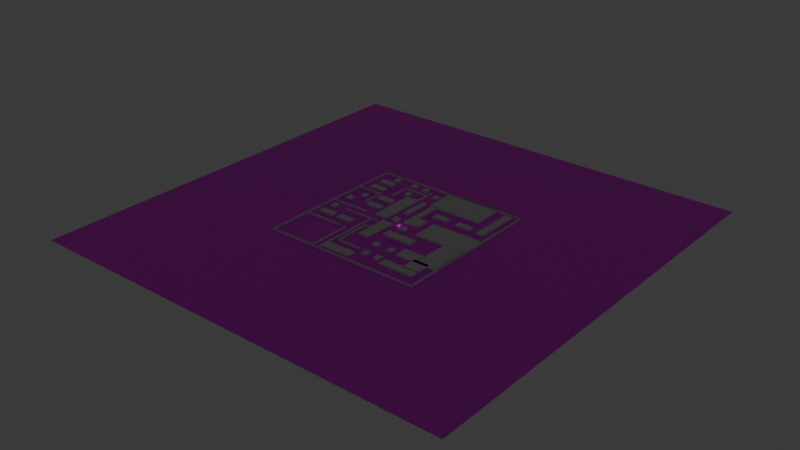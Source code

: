 # Source: TestLevelEditor.blend  (saved by Blender 4.1.24; exported with 4.5.12 LTS)
import bpy
from mathutils import Matrix  # noqa: F401  (used for matrix-valued properties, if any)

bpy.ops.wm.read_factory_settings(use_empty=True)
scene = bpy.context.scene
scene.name = 'Scene'

# ---- collections
col_collection = bpy.data.collections.new('Collection'); scene.collection.children.link(col_collection)
col_gameobject = bpy.data.collections.new('GameObject'); col_collection.children.link(col_gameobject)
col_player = bpy.data.collections.new('Player'); col_gameobject.children.link(col_player)

# ---- images (referenced by path relative to the original .blend; pixels are not part of the script)
import os
ASSET_DIR = os.environ.get("B2B_ASSET_DIR", "")  # directory of the original .blend (textures are referenced by path, not embedded)
HERE = os.path.dirname(os.path.abspath(__file__))  # packed textures are extracted next to this script under _unpacked/

def load_image(name, relpath, width, height, colorspace="sRGB"):
    """Load a texture the original file referenced (path relative to the .blend, or extracted next to this script)."""
    p = next((c for c in (os.path.join(HERE, relpath), os.path.join(ASSET_DIR, relpath)) if relpath and os.path.exists(c)), "")
    if p:
        img = bpy.data.images.load(p, check_existing=True)
        img.name = name
    else:  # same state as the original file: an image datablock whose file is absent (Cycles renders it pink)
        img = bpy.data.images.new(name, width, height)
        img.source = "FILE"
        img.filepath = "//" + (relpath or name)
    img.colorspace_settings.name = colorspace
    return img
img_tex_png_003 = load_image('tex.png.003', 'tex.png', 1024, 1024, 'sRGB')

# ---- materials (node trees are filled in below, after node groups)
mat_001 = bpy.data.materials.new('マテリアル.001')
mat_001.use_transparent_shadow = False
mat_001.roughness = 0.5

# ---- material node trees
mat_001.use_nodes = True; mat_001.node_tree.nodes.clear()
_N = mat_001.node_tree.nodes; _L = mat_001.node_tree.links
n0 = _N.new('ShaderNodeBsdfPrincipled'); n0.name = 'プリンシプルBSDF'; n0.location = (0, 300)
n0.inputs[27].default_value = (0.0, 0.0, 0.0, 1.0)
n1 = _N.new('ShaderNodeOutputMaterial'); n1.name = 'マテリアル出力'; n1.location = (280, 300)
n2 = _N.new('ShaderNodeTexImage'); n2.name = '画像テクスチャ'; n2.location = (-480, 300)
n2.image = img_tex_png_003
_L.new(n2.outputs[0], n0.inputs[0])
_L.new(n0.outputs[0], n1.inputs[0])
n1.is_active_output = True

# ---- world
world_world = bpy.data.worlds.new('World'); scene.world = world_world
world_world.use_nodes = True; world_world.node_tree.nodes.clear()
_N = world_world.node_tree.nodes; _L = world_world.node_tree.links
n0 = _N.new('ShaderNodeOutputWorld'); n0.name = 'World Output'; n0.location = (300, 300)
n1 = _N.new('ShaderNodeBackground'); n1.name = 'Background'; n1.location = (10, 300)
n1.inputs[0].default_value = (0.05088, 0.05088, 0.05088, 1.0)
_L.new(n1.outputs[0], n0.inputs[0])
n0.is_active_output = True
world_world.color = (0.05088, 0.05088, 0.05088)
world_world.use_sun_shadow = False
world_world.sun_shadow_jitter_overblur = 0.0

# ---- cameras
cam_camera_001 = bpy.data.cameras.new('Camera.001')
cam_camera_001.clip_end = 100.0
cam_camera_001.ortho_scale = 7.314

# ---- lights
light_light_001 = bpy.data.lights.new('Light.001', 'POINT')
light_light_001.transmission_factor = 0.0
light_light_001.energy = 1000.0
light_light_001.shadow_soft_size = 0.1
light_light_001.shadow_maximum_resolution = 0.006
light_light_001.use_absolute_resolution = True

# ---- meshes
me_043 = bpy.data.meshes.new('立方体.043')
me_043.from_pydata([(-1.0, -1.0, -1.0), (-1.0, -1.0, 1.0), (-1.0, 1.0, -1.0), (-1.0, 1.0, 1.0), (1.0, -1.0, -1.0), (1.0, -1.0, 1.0), (1.0, 1.0, -1.0), (1.0, 1.0, 1.0)], [], [(0, 1, 3, 2), (2, 3, 7, 6), (6, 7, 5, 4), (4, 5, 1, 0), (2, 6, 4, 0), (7, 3, 1, 5)])
_uv = me_043.uv_layers.new(name='UVマップ')
_uv.uv.foreach_set('vector', [0.375, 0.0, 0.625, 0.0, 0.625, 0.25, 0.375, 0.25, 0.375, 0.25, 0.625, 0.25, 0.625, 0.5, 0.375, 0.5, 0.375, 0.5, 0.625, 0.5, 0.625, 0.75, 0.375, 0.75, 0.375, 0.75, 0.625, 0.75, 0.625, 1.0, 0.375, 1.0, 0.125, 0.5, 0.375, 0.5, 0.375, 0.75, 0.125, 0.75, 0.625, 0.5, 0.875, 0.5, 0.875, 0.75, 0.625, 0.75])
me_043.update()
me_048 = bpy.data.meshes.new('立方体.048')
me_048.from_pydata([(1.0, 1.0, -1.0), (1.0, 1.0, 1.0), (1.0, -1.0, -1.0), (1.0, -1.0, 1.0), (-1.0, 1.0, -1.0), (-1.0, 1.0, 1.0), (-1.0, -1.0, -1.0), (-1.0, -1.0, 1.0)], [], [(0, 1, 3, 2), (2, 3, 7, 6), (6, 7, 5, 4), (4, 5, 1, 0), (2, 6, 4, 0), (7, 3, 1, 5)])
_uv = me_048.uv_layers.new(name='UVマップ')
_uv.uv.foreach_set('vector', [0.375, 0.0, 0.625, 0.0, 0.625, 0.25, 0.375, 0.25, 0.375, 0.25, 0.625, 0.25, 0.625, 0.5, 0.375, 0.5, 0.375, 0.5, 0.625, 0.5, 0.625, 0.75, 0.375, 0.75, 0.375, 0.75, 0.625, 0.75, 0.625, 1.0, 0.375, 1.0, 0.125, 0.5, 0.375, 0.5, 0.375, 0.75, 0.125, 0.75, 0.625, 0.5, 0.875, 0.5, 0.875, 0.75, 0.625, 0.75])
me_048.update()
me_051 = bpy.data.meshes.new('立方体.051')
me_051.from_pydata([(-1.0, -1.0, -1.0), (-1.0, -1.0, 1.0), (-1.0, 1.0, -1.0), (-1.0, 1.0, 1.0), (1.0, -1.0, -1.0), (1.0, -1.0, 1.0), (1.0, 1.0, -1.0), (1.0, 1.0, 1.0)], [], [(0, 1, 3, 2), (2, 3, 7, 6), (6, 7, 5, 4), (4, 5, 1, 0), (2, 6, 4, 0), (7, 3, 1, 5)])
_uv = me_051.uv_layers.new(name='UVマップ')
_uv.uv.foreach_set('vector', [0.375, 0.0, 0.625, 0.0, 0.625, 0.25, 0.375, 0.25, 0.375, 0.25, 0.625, 0.25, 0.625, 0.5, 0.375, 0.5, 0.375, 0.5, 0.625, 0.5, 0.625, 0.75, 0.375, 0.75, 0.375, 0.75, 0.625, 0.75, 0.625, 1.0, 0.375, 1.0, 0.125, 0.5, 0.375, 0.5, 0.375, 0.75, 0.125, 0.75, 0.625, 0.5, 0.875, 0.5, 0.875, 0.75, 0.625, 0.75])
me_051.update()
me_053 = bpy.data.meshes.new('立方体.053')
me_053.from_pydata([(1.0, 1.0, -1.0), (1.0, 1.0, 1.0), (1.0, -1.0, -1.0), (1.0, -1.0, 1.0), (-1.0, 1.0, -1.0), (-1.0, 1.0, 1.0), (-1.0, -1.0, -1.0), (-1.0, -1.0, 1.0)], [], [(0, 1, 3, 2), (2, 3, 7, 6), (6, 7, 5, 4), (4, 5, 1, 0), (2, 6, 4, 0), (7, 3, 1, 5)])
_uv = me_053.uv_layers.new(name='UVマップ')
_uv.uv.foreach_set('vector', [0.375, 0.0, 0.625, 0.0, 0.625, 0.25, 0.375, 0.25, 0.375, 0.25, 0.625, 0.25, 0.625, 0.5, 0.375, 0.5, 0.375, 0.5, 0.625, 0.5, 0.625, 0.75, 0.375, 0.75, 0.375, 0.75, 0.625, 0.75, 0.625, 1.0, 0.375, 1.0, 0.125, 0.5, 0.375, 0.5, 0.375, 0.75, 0.125, 0.75, 0.625, 0.5, 0.875, 0.5, 0.875, 0.75, 0.625, 0.75])
me_053.update()
me_054 = bpy.data.meshes.new('立方体.054')
me_054.from_pydata([(1.0, 1.0, -1.0), (1.0, 1.0, 1.0), (1.0, -1.0, -1.0), (1.0, -1.0, 1.0), (-1.0, 1.0, -1.0), (-1.0, 1.0, 1.0), (-1.0, -1.0, -1.0), (-1.0, -1.0, 1.0)], [], [(0, 1, 3, 2), (2, 3, 7, 6), (6, 7, 5, 4), (4, 5, 1, 0), (2, 6, 4, 0), (7, 3, 1, 5)])
_uv = me_054.uv_layers.new(name='UVマップ')
_uv.uv.foreach_set('vector', [0.375, 0.0, 0.625, 0.0, 0.625, 0.25, 0.375, 0.25, 0.375, 0.25, 0.625, 0.25, 0.625, 0.5, 0.375, 0.5, 0.375, 0.5, 0.625, 0.5, 0.625, 0.75, 0.375, 0.75, 0.375, 0.75, 0.625, 0.75, 0.625, 1.0, 0.375, 1.0, 0.125, 0.5, 0.375, 0.5, 0.375, 0.75, 0.125, 0.75, 0.625, 0.5, 0.875, 0.5, 0.875, 0.75, 0.625, 0.75])
me_054.update()
me_055 = bpy.data.meshes.new('立方体.055')
me_055.from_pydata([(-1.0, -1.0, -1.0), (-1.0, -1.0, 1.0), (-1.0, 1.0, -1.0), (-1.0, 1.0, 1.0), (1.0, -1.0, -1.0), (1.0, -1.0, 1.0), (1.0, 1.0, -1.0), (1.0, 1.0, 1.0)], [], [(0, 1, 3, 2), (2, 3, 7, 6), (6, 7, 5, 4), (4, 5, 1, 0), (2, 6, 4, 0), (7, 3, 1, 5)])
_uv = me_055.uv_layers.new(name='UVマップ')
_uv.uv.foreach_set('vector', [0.375, 0.0, 0.625, 0.0, 0.625, 0.25, 0.375, 0.25, 0.375, 0.25, 0.625, 0.25, 0.625, 0.5, 0.375, 0.5, 0.375, 0.5, 0.625, 0.5, 0.625, 0.75, 0.375, 0.75, 0.375, 0.75, 0.625, 0.75, 0.625, 1.0, 0.375, 1.0, 0.125, 0.5, 0.375, 0.5, 0.375, 0.75, 0.125, 0.75, 0.625, 0.5, 0.875, 0.5, 0.875, 0.75, 0.625, 0.75])
me_055.update()
me_056 = bpy.data.meshes.new('立方体.056')
me_056.from_pydata([(-1.0, -1.0, -1.0), (-1.0, -1.0, 1.0), (-1.0, 1.0, -1.0), (-1.0, 1.0, 1.0), (1.0, -1.0, -1.0), (1.0, -1.0, 1.0), (1.0, 1.0, -1.0), (1.0, 1.0, 1.0)], [], [(0, 1, 3, 2), (2, 3, 7, 6), (6, 7, 5, 4), (4, 5, 1, 0), (2, 6, 4, 0), (7, 3, 1, 5)])
_uv = me_056.uv_layers.new(name='UVマップ')
_uv.uv.foreach_set('vector', [0.375, 0.0, 0.625, 0.0, 0.625, 0.25, 0.375, 0.25, 0.375, 0.25, 0.625, 0.25, 0.625, 0.5, 0.375, 0.5, 0.375, 0.5, 0.625, 0.5, 0.625, 0.75, 0.375, 0.75, 0.375, 0.75, 0.625, 0.75, 0.625, 1.0, 0.375, 1.0, 0.125, 0.5, 0.375, 0.5, 0.375, 0.75, 0.125, 0.75, 0.625, 0.5, 0.875, 0.5, 0.875, 0.75, 0.625, 0.75])
me_056.update()
me_057 = bpy.data.meshes.new('立方体.057')
me_057.from_pydata([(-1.0, -1.0, -1.0), (-1.0, -1.0, 1.0), (-1.0, 1.0, -1.0), (-1.0, 1.0, 1.0), (1.0, -1.0, -1.0), (1.0, -1.0, 1.0), (1.0, 1.0, -1.0), (1.0, 1.0, 1.0)], [], [(0, 1, 3, 2), (2, 3, 7, 6), (6, 7, 5, 4), (4, 5, 1, 0), (2, 6, 4, 0), (7, 3, 1, 5)])
_uv = me_057.uv_layers.new(name='UVマップ')
_uv.uv.foreach_set('vector', [0.375, 0.0, 0.625, 0.0, 0.625, 0.25, 0.375, 0.25, 0.375, 0.25, 0.625, 0.25, 0.625, 0.5, 0.375, 0.5, 0.375, 0.5, 0.625, 0.5, 0.625, 0.75, 0.375, 0.75, 0.375, 0.75, 0.625, 0.75, 0.625, 1.0, 0.375, 1.0, 0.125, 0.5, 0.375, 0.5, 0.375, 0.75, 0.125, 0.75, 0.625, 0.5, 0.875, 0.5, 0.875, 0.75, 0.625, 0.75])
me_057.update()
me_058 = bpy.data.meshes.new('立方体.058')
me_058.from_pydata([(-1.0, -1.0, -1.0), (-1.0, -1.0, 1.0), (-1.0, 1.0, -1.0), (-1.0, 1.0, 1.0), (1.0, -1.0, -1.0), (1.0, -1.0, 1.0), (1.0, 1.0, -1.0), (1.0, 1.0, 1.0)], [], [(0, 1, 3, 2), (2, 3, 7, 6), (6, 7, 5, 4), (4, 5, 1, 0), (2, 6, 4, 0), (7, 3, 1, 5)])
_uv = me_058.uv_layers.new(name='UVマップ')
_uv.uv.foreach_set('vector', [0.375, 0.0, 0.625, 0.0, 0.625, 0.25, 0.375, 0.25, 0.375, 0.25, 0.625, 0.25, 0.625, 0.5, 0.375, 0.5, 0.375, 0.5, 0.625, 0.5, 0.625, 0.75, 0.375, 0.75, 0.375, 0.75, 0.625, 0.75, 0.625, 1.0, 0.375, 1.0, 0.125, 0.5, 0.375, 0.5, 0.375, 0.75, 0.125, 0.75, 0.625, 0.5, 0.875, 0.5, 0.875, 0.75, 0.625, 0.75])
me_058.update()
me_059 = bpy.data.meshes.new('立方体.059')
me_059.from_pydata([(-1.0, -1.0, -1.0), (-1.0, -1.0, 1.0), (-1.0, 1.0, -1.0), (-1.0, 1.0, 1.0), (1.0, -1.0, -1.0), (1.0, -1.0, 1.0), (1.0, 1.0, -1.0), (1.0, 1.0, 1.0)], [], [(0, 1, 3, 2), (2, 3, 7, 6), (6, 7, 5, 4), (4, 5, 1, 0), (2, 6, 4, 0), (7, 3, 1, 5)])
_uv = me_059.uv_layers.new(name='UVマップ')
_uv.uv.foreach_set('vector', [0.375, 0.0, 0.625, 0.0, 0.625, 0.25, 0.375, 0.25, 0.375, 0.25, 0.625, 0.25, 0.625, 0.5, 0.375, 0.5, 0.375, 0.5, 0.625, 0.5, 0.625, 0.75, 0.375, 0.75, 0.375, 0.75, 0.625, 0.75, 0.625, 1.0, 0.375, 1.0, 0.125, 0.5, 0.375, 0.5, 0.375, 0.75, 0.125, 0.75, 0.625, 0.5, 0.875, 0.5, 0.875, 0.75, 0.625, 0.75])
me_059.update()
me_060 = bpy.data.meshes.new('立方体.060')
me_060.from_pydata([(-1.0, -1.0, -1.0), (-1.0, -1.0, 1.0), (-1.0, 1.0, -1.0), (-1.0, 1.0, 1.0), (1.0, -1.0, -1.0), (1.0, -1.0, 1.0), (1.0, 1.0, -1.0), (1.0, 1.0, 1.0)], [], [(0, 1, 3, 2), (2, 3, 7, 6), (6, 7, 5, 4), (4, 5, 1, 0), (2, 6, 4, 0), (7, 3, 1, 5)])
_uv = me_060.uv_layers.new(name='UVマップ')
_uv.uv.foreach_set('vector', [0.375, 0.0, 0.625, 0.0, 0.625, 0.25, 0.375, 0.25, 0.375, 0.25, 0.625, 0.25, 0.625, 0.5, 0.375, 0.5, 0.375, 0.5, 0.625, 0.5, 0.625, 0.75, 0.375, 0.75, 0.375, 0.75, 0.625, 0.75, 0.625, 1.0, 0.375, 1.0, 0.125, 0.5, 0.375, 0.5, 0.375, 0.75, 0.125, 0.75, 0.625, 0.5, 0.875, 0.5, 0.875, 0.75, 0.625, 0.75])
me_060.update()
me_061 = bpy.data.meshes.new('立方体.061')
me_061.from_pydata([(-1.0, -1.0, -1.0), (-1.0, -1.0, 1.0), (-1.0, 1.0, -1.0), (-1.0, 1.0, 1.0), (1.0, -1.0, -1.0), (1.0, -1.0, 1.0), (1.0, 1.0, -1.0), (1.0, 1.0, 1.0)], [], [(0, 1, 3, 2), (2, 3, 7, 6), (6, 7, 5, 4), (4, 5, 1, 0), (2, 6, 4, 0), (7, 3, 1, 5)])
_uv = me_061.uv_layers.new(name='UVマップ')
_uv.uv.foreach_set('vector', [0.375, 0.0, 0.625, 0.0, 0.625, 0.25, 0.375, 0.25, 0.375, 0.25, 0.625, 0.25, 0.625, 0.5, 0.375, 0.5, 0.375, 0.5, 0.625, 0.5, 0.625, 0.75, 0.375, 0.75, 0.375, 0.75, 0.625, 0.75, 0.625, 1.0, 0.375, 1.0, 0.125, 0.5, 0.375, 0.5, 0.375, 0.75, 0.125, 0.75, 0.625, 0.5, 0.875, 0.5, 0.875, 0.75, 0.625, 0.75])
me_061.update()
me_062 = bpy.data.meshes.new('立方体.062')
me_062.from_pydata([(-1.0, -1.0, -1.0), (-1.0, -1.0, 1.0), (-1.0, 1.0, -1.0), (-1.0, 1.0, 1.0), (1.0, -1.0, -1.0), (1.0, -1.0, 1.0), (1.0, 1.0, -1.0), (1.0, 1.0, 1.0)], [], [(0, 1, 3, 2), (2, 3, 7, 6), (6, 7, 5, 4), (4, 5, 1, 0), (2, 6, 4, 0), (7, 3, 1, 5)])
_uv = me_062.uv_layers.new(name='UVマップ')
_uv.uv.foreach_set('vector', [0.375, 0.0, 0.625, 0.0, 0.625, 0.25, 0.375, 0.25, 0.375, 0.25, 0.625, 0.25, 0.625, 0.5, 0.375, 0.5, 0.375, 0.5, 0.625, 0.5, 0.625, 0.75, 0.375, 0.75, 0.375, 0.75, 0.625, 0.75, 0.625, 1.0, 0.375, 1.0, 0.125, 0.5, 0.375, 0.5, 0.375, 0.75, 0.125, 0.75, 0.625, 0.5, 0.875, 0.5, 0.875, 0.75, 0.625, 0.75])
me_062.update()
me_063 = bpy.data.meshes.new('立方体.063')
me_063.from_pydata([(-1.0, -1.0, -1.0), (-1.0, -1.0, 1.0), (-1.0, 1.0, -1.0), (-1.0, 1.0, 1.0), (1.0, -1.0, -1.0), (1.0, -1.0, 1.0), (1.0, 1.0, -1.0), (1.0, 1.0, 1.0)], [], [(0, 1, 3, 2), (2, 3, 7, 6), (6, 7, 5, 4), (4, 5, 1, 0), (2, 6, 4, 0), (7, 3, 1, 5)])
_uv = me_063.uv_layers.new(name='UVマップ')
_uv.uv.foreach_set('vector', [0.375, 0.0, 0.625, 0.0, 0.625, 0.25, 0.375, 0.25, 0.375, 0.25, 0.625, 0.25, 0.625, 0.5, 0.375, 0.5, 0.375, 0.5, 0.625, 0.5, 0.625, 0.75, 0.375, 0.75, 0.375, 0.75, 0.625, 0.75, 0.625, 1.0, 0.375, 1.0, 0.125, 0.5, 0.375, 0.5, 0.375, 0.75, 0.125, 0.75, 0.625, 0.5, 0.875, 0.5, 0.875, 0.75, 0.625, 0.75])
me_063.update()
me_001 = bpy.data.meshes.new('平面.001')
me_001.from_pydata([(64.0, 64.0, -4.832e-06), (-64.0, 64.0, -4.832e-06), (64.0, -64.0, 4.832e-06), (-64.0, -64.0, 4.832e-06), (64.0, -38.4, 2.899e-06), (64.0, -12.8, 9.664e-07), (64.0, 12.8, -9.664e-07), (64.0, 38.4, -2.899e-06), (38.4, 64.0, -4.832e-06), (12.8, 64.0, -4.832e-06), (-12.8, 64.0, -4.832e-06), (-38.4, 64.0, -4.832e-06), (-64.0, 38.4, -2.899e-06), (-64.0, 12.8, -9.664e-07), (-64.0, -12.8, 9.664e-07), (-64.0, -38.4, 2.899e-06), (-38.4, -64.0, 4.832e-06), (-12.8, -64.0, 4.832e-06), (12.8, -64.0, 4.832e-06), (38.4, -64.0, 4.832e-06), (38.4, 38.4, -2.899e-06), (38.4, 12.8, -9.664e-07), (38.4, -12.8, 9.664e-07), (38.4, -38.4, 2.899e-06), (12.8, 38.4, -2.899e-06), (12.8, 12.8, -9.664e-07), (12.8, -12.8, 9.664e-07), (12.8, -38.4, 2.899e-06), (-12.8, 38.4, -2.899e-06), (-12.8, 12.8, -9.664e-07), (-12.8, -12.8, 9.664e-07), (-12.8, -38.4, 2.899e-06), (-38.4, 38.4, -2.899e-06), (-38.4, 12.8, -9.664e-07), (-38.4, -12.8, 9.664e-07), (-38.4, -38.4, 2.899e-06)], [], [(15, 16, 35), (23, 2, 4), (27, 19, 23), (31, 18, 27), (35, 17, 31), (8, 7, 0), (20, 6, 7), (21, 5, 6), (22, 4, 5), (9, 20, 8), (24, 21, 20), (25, 22, 21), (26, 23, 22), (10, 24, 9), (28, 25, 24), (29, 26, 25), (30, 27, 26), (11, 28, 10), (32, 29, 28), (33, 30, 29), (34, 31, 30), (1, 32, 11), (12, 33, 32), (13, 34, 33), (14, 35, 34), (15, 3, 16), (23, 19, 2), (27, 18, 19), (31, 17, 18), (35, 16, 17), (8, 20, 7), (20, 21, 6), (21, 22, 5), (22, 23, 4), (9, 24, 20), (24, 25, 21), (25, 26, 22), (26, 27, 23), (10, 28, 24), (28, 29, 25), (29, 30, 26), (30, 31, 27), (11, 32, 28), (32, 33, 29), (33, 34, 30), (34, 35, 31), (1, 12, 32), (12, 13, 33), (13, 14, 34), (14, 15, 35)])
_uv = me_001.uv_layers.new(name='UVMap')
_uv.uv.foreach_set('vector', [1.0, 0.8, 0.8, 1.0, 0.8, 0.8, 0.2, 0.8, 0.0, 1.0, 0.0, 0.8, 0.4, 0.8, 0.2, 1.0, 0.2, 0.8, 0.6, 0.8, 0.4, 1.0, 0.4, 0.8, 0.8, 0.8, 0.6, 1.0, 0.6, 0.8, 0.2, 0.0, 0.0, 0.2, 0.0, 0.0, 0.2, 0.2, 0.0, 0.4, 0.0, 0.2, 0.2, 0.4, 0.0, 0.6, 0.0, 0.4, 0.2, 0.6, 0.0, 0.8, 0.0, 0.6, 0.4, 0.0, 0.2, 0.2, 0.2, 0.0, 0.4, 0.2, 0.2, 0.4, 0.2, 0.2, 0.4, 0.4, 0.2, 0.6, 0.2, 0.4, 0.4, 0.6, 0.2, 0.8, 0.2, 0.6, 0.6, 0.0, 0.4, 0.2, 0.4, 0.0, 0.6, 0.2, 0.4, 0.4, 0.4, 0.2, 0.6, 0.4, 0.4, 0.6, 0.4, 0.4, 0.6, 0.6, 0.4, 0.8, 0.4, 0.6, 0.8, 0.0, 0.6, 0.2, 0.6, 0.0, 0.8, 0.2, 0.6, 0.4, 0.6, 0.2, 0.8, 0.4, 0.6, 0.6, 0.6, 0.4, 0.8, 0.6, 0.6, 0.8, 0.6, 0.6, 1.0, 0.0, 0.8, 0.2, 0.8, 0.0, 1.0, 0.2, 0.8, 0.4, 0.8, 0.2, 1.0, 0.4, 0.8, 0.6, 0.8, 0.4, 1.0, 0.6, 0.8, 0.8, 0.8, 0.6, 1.0, 0.8, 1.0, 1.0, 0.8, 1.0, 0.2, 0.8, 0.2, 1.0, 0.0, 1.0, 0.4, 0.8, 0.4, 1.0, 0.2, 1.0, 0.6, 0.8, 0.6, 1.0, 0.4, 1.0, 0.8, 0.8, 0.8, 1.0, 0.6, 1.0, 0.2, 0.0, 0.2, 0.2, 0.0, 0.2, 0.2, 0.2, 0.2, 0.4, 0.0, 0.4, 0.2, 0.4, 0.2, 0.6, 0.0, 0.6, 0.2, 0.6, 0.2, 0.8, 0.0, 0.8, 0.4, 0.0, 0.4, 0.2, 0.2, 0.2, 0.4, 0.2, 0.4, 0.4, 0.2, 0.4, 0.4, 0.4, 0.4, 0.6, 0.2, 0.6, 0.4, 0.6, 0.4, 0.8, 0.2, 0.8, 0.6, 0.0, 0.6, 0.2, 0.4, 0.2, 0.6, 0.2, 0.6, 0.4, 0.4, 0.4, 0.6, 0.4, 0.6, 0.6, 0.4, 0.6, 0.6, 0.6, 0.6, 0.8, 0.4, 0.8, 0.8, 0.0, 0.8, 0.2, 0.6, 0.2, 0.8, 0.2, 0.8, 0.4, 0.6, 0.4, 0.8, 0.4, 0.8, 0.6, 0.6, 0.6, 0.8, 0.6, 0.8, 0.8, 0.6, 0.8, 1.0, 0.0, 1.0, 0.2, 0.8, 0.2, 1.0, 0.2, 1.0, 0.4, 0.8, 0.4, 1.0, 0.4, 1.0, 0.6, 0.8, 0.6, 1.0, 0.6, 1.0, 0.8, 0.8, 0.8])
me_001.materials.append(mat_001)
me_001.update()
me_001.normals_split_custom_set([tuple(v) for v in zip(*[iter([0.0, 7.55e-08, 1.0, 0.0, 7.55e-08, 1.0, 0.0, 7.55e-08, 1.0, 0.0, 7.55e-08, 1.0, 0.0, 7.55e-08, 1.0, 0.0, 7.55e-08, 1.0, 0.0, 7.55e-08, 1.0, 0.0, 7.55e-08, 1.0, 0.0, 7.55e-08, 1.0, 0.0, 7.55e-08, 1.0, 0.0, 7.55e-08, 1.0, 0.0, 7.55e-08, 1.0, 0.0, 7.55e-08, 1.0, 0.0, 7.55e-08, 1.0, 0.0, 7.55e-08, 1.0, 0.0, 7.55e-08, 1.0, 0.0, 7.55e-08, 1.0, 0.0, 7.55e-08, 1.0, 0.0, 7.55e-08, 1.0, 0.0, 7.55e-08, 1.0, 0.0, 7.55e-08, 1.0, 0.0, 7.55e-08, 1.0, 0.0, 7.55e-08, 1.0, 0.0, 7.55e-08, 1.0, 0.0, 7.55e-08, 1.0, 0.0, 7.55e-08, 1.0, 0.0, 7.55e-08, 1.0, 0.0, 7.55e-08, 1.0, 0.0, 7.55e-08, 1.0, 0.0, 7.55e-08, 1.0, 0.0, 7.55e-08, 1.0, 0.0, 7.55e-08, 1.0, 0.0, 7.55e-08, 1.0, 0.0, 7.55e-08, 1.0, 0.0, 7.55e-08, 1.0, 0.0, 7.55e-08, 1.0, 0.0, 7.55e-08, 1.0, 0.0, 7.55e-08, 1.0, 0.0, 7.55e-08, 1.0, 0.0, 7.55e-08, 1.0, 0.0, 7.55e-08, 1.0, 0.0, 7.55e-08, 1.0, 0.0, 7.55e-08, 1.0, 0.0, 7.55e-08, 1.0, 0.0, 7.55e-08, 1.0, 0.0, 7.55e-08, 1.0, 0.0, 7.55e-08, 1.0, 0.0, 7.55e-08, 1.0, 0.0, 7.55e-08, 1.0, 0.0, 7.55e-08, 1.0, 0.0, 7.55e-08, 1.0, 0.0, 7.55e-08, 1.0, 0.0, 7.55e-08, 1.0, 0.0, 7.55e-08, 1.0, 0.0, 7.55e-08, 1.0, 0.0, 7.55e-08, 1.0, 0.0, 7.55e-08, 1.0, 0.0, 7.55e-08, 1.0, 0.0, 7.55e-08, 1.0, 0.0, 7.55e-08, 1.0, 0.0, 7.55e-08, 1.0, 0.0, 7.55e-08, 1.0, 0.0, 7.55e-08, 1.0, 0.0, 7.55e-08, 1.0, 0.0, 7.55e-08, 1.0, 0.0, 7.55e-08, 1.0, 0.0, 7.55e-08, 1.0, 0.0, 7.55e-08, 1.0, 0.0, 7.55e-08, 1.0, 0.0, 7.55e-08, 1.0, 0.0, 7.55e-08, 1.0, 0.0, 7.55e-08, 1.0, 0.0, 7.55e-08, 1.0, 0.0, 7.55e-08, 1.0, 0.0, 7.55e-08, 1.0, 0.0, 7.55e-08, 1.0, 0.0, 7.55e-08, 1.0, 0.0, 7.55e-08, 1.0, 0.0, 7.55e-08, 1.0, 0.0, 7.55e-08, 1.0, 0.0, 7.55e-08, 1.0, 0.0, 7.55e-08, 1.0, 0.0, 7.55e-08, 1.0, 0.0, 7.55e-08, 1.0, 0.0, 7.55e-08, 1.0, 0.0, 7.55e-08, 1.0, 0.0, 7.55e-08, 1.0, 0.0, 7.55e-08, 1.0, 0.0, 7.55e-08, 1.0, 0.0, 7.55e-08, 1.0, 0.0, 7.55e-08, 1.0, 0.0, 7.55e-08, 1.0, 0.0, 7.55e-08, 1.0, 0.0, 7.55e-08, 1.0, 0.0, 7.55e-08, 1.0, 0.0, 7.55e-08, 1.0, 0.0, 7.55e-08, 1.0, 0.0, 7.55e-08, 1.0, 0.0, 7.55e-08, 1.0, 0.0, 7.55e-08, 1.0, 0.0, 7.55e-08, 1.0, 0.0, 7.55e-08, 1.0, 0.0, 7.55e-08, 1.0, 0.0, 7.55e-08, 1.0, 0.0, 7.55e-08, 1.0, 0.0, 7.55e-08, 1.0, 0.0, 7.55e-08, 1.0, 0.0, 7.55e-08, 1.0, 0.0, 7.55e-08, 1.0, 0.0, 7.55e-08, 1.0, 0.0, 7.55e-08, 1.0, 0.0, 7.55e-08, 1.0, 0.0, 7.55e-08, 1.0, 0.0, 7.55e-08, 1.0, 0.0, 7.55e-08, 1.0, 0.0, 7.55e-08, 1.0, 0.0, 7.55e-08, 1.0, 0.0, 7.55e-08, 1.0, 0.0, 7.55e-08, 1.0, 0.0, 7.55e-08, 1.0, 0.0, 7.55e-08, 1.0, 0.0, 7.55e-08, 1.0, 0.0, 7.55e-08, 1.0, 0.0, 7.55e-08, 1.0, 0.0, 7.55e-08, 1.0, 0.0, 7.55e-08, 1.0, 0.0, 7.55e-08, 1.0, 0.0, 7.55e-08, 1.0, 0.0, 7.55e-08, 1.0, 0.0, 7.55e-08, 1.0, 0.0, 7.55e-08, 1.0, 0.0, 7.55e-08, 1.0, 0.0, 7.55e-08, 1.0, 0.0, 7.55e-08, 1.0, 0.0, 7.55e-08, 1.0, 0.0, 7.55e-08, 1.0, 0.0, 7.55e-08, 1.0, 0.0, 7.55e-08, 1.0, 0.0, 7.55e-08, 1.0, 0.0, 7.55e-08, 1.0, 0.0, 7.55e-08, 1.0, 0.0, 7.55e-08, 1.0, 0.0, 7.55e-08, 1.0, 0.0, 7.55e-08, 1.0, 0.0, 7.55e-08, 1.0, 0.0, 7.55e-08, 1.0, 0.0, 7.55e-08, 1.0, 0.0, 7.55e-08, 1.0, 0.0, 7.55e-08, 1.0, 0.0, 7.55e-08, 1.0])] * 3)])
me_003 = bpy.data.meshes.new('立方体.003')
me_003.from_pydata([(-1.0, -1.0, -1.0), (-1.0, -1.0, 1.0), (-1.0, 1.0, -1.0), (-1.0, 1.0, 1.0), (1.0, -1.0, -1.0), (1.0, -1.0, 1.0), (1.0, 1.0, -1.0), (1.0, 1.0, 1.0)], [], [(0, 1, 3, 2), (2, 3, 7, 6), (6, 7, 5, 4), (4, 5, 1, 0), (2, 6, 4, 0), (7, 3, 1, 5)])
_uv = me_003.uv_layers.new(name='UVマップ')
_uv.uv.foreach_set('vector', [0.375, 0.0, 0.625, 0.0, 0.625, 0.25, 0.375, 0.25, 0.375, 0.25, 0.625, 0.25, 0.625, 0.5, 0.375, 0.5, 0.375, 0.5, 0.625, 0.5, 0.625, 0.75, 0.375, 0.75, 0.375, 0.75, 0.625, 0.75, 0.625, 1.0, 0.375, 1.0, 0.125, 0.5, 0.375, 0.5, 0.375, 0.75, 0.125, 0.75, 0.625, 0.5, 0.875, 0.5, 0.875, 0.75, 0.625, 0.75])
me_003.update()
me_002 = bpy.data.meshes.new('立方体.002')
me_002.from_pydata([(-1.0, -1.0, -1.0), (-1.0, -1.0, 1.0), (-1.0, 1.0, -1.0), (-1.0, 1.0, 1.0), (1.0, -1.0, -1.0), (1.0, -1.0, 1.0), (1.0, 1.0, -1.0), (1.0, 1.0, 1.0)], [], [(0, 1, 3, 2), (2, 3, 7, 6), (6, 7, 5, 4), (4, 5, 1, 0), (2, 6, 4, 0), (7, 3, 1, 5)])
_uv = me_002.uv_layers.new(name='UVマップ')
_uv.uv.foreach_set('vector', [0.375, 0.0, 0.625, 0.0, 0.625, 0.25, 0.375, 0.25, 0.375, 0.25, 0.625, 0.25, 0.625, 0.5, 0.375, 0.5, 0.375, 0.5, 0.625, 0.5, 0.625, 0.75, 0.375, 0.75, 0.375, 0.75, 0.625, 0.75, 0.625, 1.0, 0.375, 1.0, 0.125, 0.5, 0.375, 0.5, 0.375, 0.75, 0.125, 0.75, 0.625, 0.5, 0.875, 0.5, 0.875, 0.75, 0.625, 0.75])
me_002.update()
me_005 = bpy.data.meshes.new('立方体.005')
me_005.from_pydata([(-1.0, -1.0, -1.0), (-1.0, -1.0, 1.0), (-1.0, 1.0, -1.0), (-1.0, 1.0, 1.0), (1.0, -1.0, -1.0), (1.0, -1.0, 1.0), (1.0, 1.0, -1.0), (1.0, 1.0, 1.0)], [], [(0, 1, 3, 2), (2, 3, 7, 6), (6, 7, 5, 4), (4, 5, 1, 0), (2, 6, 4, 0), (7, 3, 1, 5)])
_uv = me_005.uv_layers.new(name='UVマップ')
_uv.uv.foreach_set('vector', [0.375, 0.0, 0.625, 0.0, 0.625, 0.25, 0.375, 0.25, 0.375, 0.25, 0.625, 0.25, 0.625, 0.5, 0.375, 0.5, 0.375, 0.5, 0.625, 0.5, 0.625, 0.75, 0.375, 0.75, 0.375, 0.75, 0.625, 0.75, 0.625, 1.0, 0.375, 1.0, 0.125, 0.5, 0.375, 0.5, 0.375, 0.75, 0.125, 0.75, 0.625, 0.5, 0.875, 0.5, 0.875, 0.75, 0.625, 0.75])
me_005.update()
me_006 = bpy.data.meshes.new('立方体.006')
me_006.from_pydata([(-1.0, -1.0, -1.0), (-1.0, -1.0, 1.0), (-1.0, 1.0, -1.0), (-1.0, 1.0, 1.0), (1.0, -1.0, -1.0), (1.0, -1.0, 1.0), (1.0, 1.0, -1.0), (1.0, 1.0, 1.0)], [], [(0, 1, 3, 2), (2, 3, 7, 6), (6, 7, 5, 4), (4, 5, 1, 0), (2, 6, 4, 0), (7, 3, 1, 5)])
_uv = me_006.uv_layers.new(name='UVマップ')
_uv.uv.foreach_set('vector', [0.375, 0.0, 0.625, 0.0, 0.625, 0.25, 0.375, 0.25, 0.375, 0.25, 0.625, 0.25, 0.625, 0.5, 0.375, 0.5, 0.375, 0.5, 0.625, 0.5, 0.625, 0.75, 0.375, 0.75, 0.375, 0.75, 0.625, 0.75, 0.625, 1.0, 0.375, 1.0, 0.125, 0.5, 0.375, 0.5, 0.375, 0.75, 0.125, 0.75, 0.625, 0.5, 0.875, 0.5, 0.875, 0.75, 0.625, 0.75])
me_006.update()
me_084 = bpy.data.meshes.new('立方体.084')
me_084.from_pydata([(-1.0, -1.0, -1.0), (-1.0, -1.0, 1.0), (-1.0, 1.0, -1.0), (-1.0, 1.0, 1.0), (1.0, -1.0, -1.0), (1.0, -1.0, 1.0), (1.0, 1.0, -1.0), (1.0, 1.0, 1.0)], [], [(0, 1, 3, 2), (2, 3, 7, 6), (6, 7, 5, 4), (4, 5, 1, 0), (2, 6, 4, 0), (7, 3, 1, 5)])
_uv = me_084.uv_layers.new(name='UVマップ')
_uv.uv.foreach_set('vector', [0.375, 0.0, 0.625, 0.0, 0.625, 0.25, 0.375, 0.25, 0.375, 0.25, 0.625, 0.25, 0.625, 0.5, 0.375, 0.5, 0.375, 0.5, 0.625, 0.5, 0.625, 0.75, 0.375, 0.75, 0.375, 0.75, 0.625, 0.75, 0.625, 1.0, 0.375, 1.0, 0.125, 0.5, 0.375, 0.5, 0.375, 0.75, 0.125, 0.75, 0.625, 0.5, 0.875, 0.5, 0.875, 0.75, 0.625, 0.75])
me_084.update()
me_083 = bpy.data.meshes.new('立方体.083')
me_083.from_pydata([(-1.0, -1.0, -1.0), (-1.0, -1.0, 1.0), (-1.0, 1.0, -1.0), (-1.0, 1.0, 1.0), (1.0, -1.0, -1.0), (1.0, -1.0, 1.0), (1.0, 1.0, -1.0), (1.0, 1.0, 1.0)], [], [(0, 1, 3, 2), (2, 3, 7, 6), (6, 7, 5, 4), (4, 5, 1, 0), (2, 6, 4, 0), (7, 3, 1, 5)])
_uv = me_083.uv_layers.new(name='UVマップ')
_uv.uv.foreach_set('vector', [0.375, 0.0, 0.625, 0.0, 0.625, 0.25, 0.375, 0.25, 0.375, 0.25, 0.625, 0.25, 0.625, 0.5, 0.375, 0.5, 0.375, 0.5, 0.625, 0.5, 0.625, 0.75, 0.375, 0.75, 0.375, 0.75, 0.625, 0.75, 0.625, 1.0, 0.375, 1.0, 0.125, 0.5, 0.375, 0.5, 0.375, 0.75, 0.125, 0.75, 0.625, 0.5, 0.875, 0.5, 0.875, 0.75, 0.625, 0.75])
me_083.update()
me_082 = bpy.data.meshes.new('立方体.082')
me_082.from_pydata([(-1.0, -1.0, -1.0), (-1.0, -1.0, 1.0), (-1.0, 1.0, -1.0), (-1.0, 1.0, 1.0), (1.0, -1.0, -1.0), (1.0, -1.0, 1.0), (1.0, 1.0, -1.0), (1.0, 1.0, 1.0)], [], [(0, 1, 3, 2), (2, 3, 7, 6), (6, 7, 5, 4), (4, 5, 1, 0), (2, 6, 4, 0), (7, 3, 1, 5)])
_uv = me_082.uv_layers.new(name='UVマップ')
_uv.uv.foreach_set('vector', [0.375, 0.0, 0.625, 0.0, 0.625, 0.25, 0.375, 0.25, 0.375, 0.25, 0.625, 0.25, 0.625, 0.5, 0.375, 0.5, 0.375, 0.5, 0.625, 0.5, 0.625, 0.75, 0.375, 0.75, 0.375, 0.75, 0.625, 0.75, 0.625, 1.0, 0.375, 1.0, 0.125, 0.5, 0.375, 0.5, 0.375, 0.75, 0.125, 0.75, 0.625, 0.5, 0.875, 0.5, 0.875, 0.75, 0.625, 0.75])
me_082.update()
me_080 = bpy.data.meshes.new('立方体.080')
me_080.from_pydata([(-1.0, -1.0, -1.0), (-1.0, -1.0, 1.0), (-1.0, 1.0, -1.0), (-1.0, 1.0, 1.0), (1.0, -1.0, -1.0), (1.0, -1.0, 1.0), (1.0, 1.0, -1.0), (1.0, 1.0, 1.0)], [], [(0, 1, 3, 2), (2, 3, 7, 6), (6, 7, 5, 4), (4, 5, 1, 0), (2, 6, 4, 0), (7, 3, 1, 5)])
_uv = me_080.uv_layers.new(name='UVマップ')
_uv.uv.foreach_set('vector', [0.375, 0.0, 0.625, 0.0, 0.625, 0.25, 0.375, 0.25, 0.375, 0.25, 0.625, 0.25, 0.625, 0.5, 0.375, 0.5, 0.375, 0.5, 0.625, 0.5, 0.625, 0.75, 0.375, 0.75, 0.375, 0.75, 0.625, 0.75, 0.625, 1.0, 0.375, 1.0, 0.125, 0.5, 0.375, 0.5, 0.375, 0.75, 0.125, 0.75, 0.625, 0.5, 0.875, 0.5, 0.875, 0.75, 0.625, 0.75])
me_080.update()
me_079 = bpy.data.meshes.new('立方体.079')
me_079.from_pydata([(-1.0, -1.0, -1.0), (-1.0, -1.0, 1.0), (-1.0, 1.0, -1.0), (-1.0, 1.0, 1.0), (1.0, -1.0, -1.0), (1.0, -1.0, 1.0), (1.0, 1.0, -1.0), (1.0, 1.0, 1.0)], [], [(0, 1, 3, 2), (2, 3, 7, 6), (6, 7, 5, 4), (4, 5, 1, 0), (2, 6, 4, 0), (7, 3, 1, 5)])
_uv = me_079.uv_layers.new(name='UVマップ')
_uv.uv.foreach_set('vector', [0.375, 0.0, 0.625, 0.0, 0.625, 0.25, 0.375, 0.25, 0.375, 0.25, 0.625, 0.25, 0.625, 0.5, 0.375, 0.5, 0.375, 0.5, 0.625, 0.5, 0.625, 0.75, 0.375, 0.75, 0.375, 0.75, 0.625, 0.75, 0.625, 1.0, 0.375, 1.0, 0.125, 0.5, 0.375, 0.5, 0.375, 0.75, 0.125, 0.75, 0.625, 0.5, 0.875, 0.5, 0.875, 0.75, 0.625, 0.75])
me_079.update()
me_078 = bpy.data.meshes.new('立方体.078')
me_078.from_pydata([(-1.0, -1.0, -1.0), (-1.0, -1.0, 1.0), (-1.0, 1.0, -1.0), (-1.0, 1.0, 1.0), (1.0, -1.0, -1.0), (1.0, -1.0, 1.0), (1.0, 1.0, -1.0), (1.0, 1.0, 1.0)], [], [(0, 1, 3, 2), (2, 3, 7, 6), (6, 7, 5, 4), (4, 5, 1, 0), (2, 6, 4, 0), (7, 3, 1, 5)])
_uv = me_078.uv_layers.new(name='UVマップ')
_uv.uv.foreach_set('vector', [0.375, 0.0, 0.625, 0.0, 0.625, 0.25, 0.375, 0.25, 0.375, 0.25, 0.625, 0.25, 0.625, 0.5, 0.375, 0.5, 0.375, 0.5, 0.625, 0.5, 0.625, 0.75, 0.375, 0.75, 0.375, 0.75, 0.625, 0.75, 0.625, 1.0, 0.375, 1.0, 0.125, 0.5, 0.375, 0.5, 0.375, 0.75, 0.125, 0.75, 0.625, 0.5, 0.875, 0.5, 0.875, 0.75, 0.625, 0.75])
me_078.update()
me_077 = bpy.data.meshes.new('立方体.077')
me_077.from_pydata([(-1.0, -1.0, -1.0), (-1.0, -1.0, 1.0), (-1.0, 1.0, -1.0), (-1.0, 1.0, 1.0), (1.0, -1.0, -1.0), (1.0, -1.0, 1.0), (1.0, 1.0, -1.0), (1.0, 1.0, 1.0)], [], [(0, 1, 3, 2), (2, 3, 7, 6), (6, 7, 5, 4), (4, 5, 1, 0), (2, 6, 4, 0), (7, 3, 1, 5)])
_uv = me_077.uv_layers.new(name='UVマップ')
_uv.uv.foreach_set('vector', [0.375, 0.0, 0.625, 0.0, 0.625, 0.25, 0.375, 0.25, 0.375, 0.25, 0.625, 0.25, 0.625, 0.5, 0.375, 0.5, 0.375, 0.5, 0.625, 0.5, 0.625, 0.75, 0.375, 0.75, 0.375, 0.75, 0.625, 0.75, 0.625, 1.0, 0.375, 1.0, 0.125, 0.5, 0.375, 0.5, 0.375, 0.75, 0.125, 0.75, 0.625, 0.5, 0.875, 0.5, 0.875, 0.75, 0.625, 0.75])
me_077.update()
me_075 = bpy.data.meshes.new('立方体.075')
me_075.from_pydata([(-1.0, -1.0, -1.0), (-1.0, -1.0, 1.0), (-1.0, 1.0, -1.0), (-1.0, 1.0, 1.0), (1.0, -1.0, -1.0), (1.0, -1.0, 1.0), (1.0, 1.0, -1.0), (1.0, 1.0, 1.0)], [], [(0, 1, 3, 2), (2, 3, 7, 6), (6, 7, 5, 4), (4, 5, 1, 0), (2, 6, 4, 0), (7, 3, 1, 5)])
_uv = me_075.uv_layers.new(name='UVマップ')
_uv.uv.foreach_set('vector', [0.375, 0.0, 0.625, 0.0, 0.625, 0.25, 0.375, 0.25, 0.375, 0.25, 0.625, 0.25, 0.625, 0.5, 0.375, 0.5, 0.375, 0.5, 0.625, 0.5, 0.625, 0.75, 0.375, 0.75, 0.375, 0.75, 0.625, 0.75, 0.625, 1.0, 0.375, 1.0, 0.125, 0.5, 0.375, 0.5, 0.375, 0.75, 0.125, 0.75, 0.625, 0.5, 0.875, 0.5, 0.875, 0.75, 0.625, 0.75])
me_075.update()
me_076 = bpy.data.meshes.new('立方体.076')
me_076.from_pydata([(-1.0, -1.0, -1.0), (-1.0, -1.0, 1.0), (-1.0, 1.0, -1.0), (-1.0, 1.0, 1.0), (1.0, -1.0, -1.0), (1.0, -1.0, 1.0), (1.0, 1.0, -1.0), (1.0, 1.0, 1.0)], [], [(0, 1, 3, 2), (2, 3, 7, 6), (6, 7, 5, 4), (4, 5, 1, 0), (2, 6, 4, 0), (7, 3, 1, 5)])
_uv = me_076.uv_layers.new(name='UVマップ')
_uv.uv.foreach_set('vector', [0.375, 0.0, 0.625, 0.0, 0.625, 0.25, 0.375, 0.25, 0.375, 0.25, 0.625, 0.25, 0.625, 0.5, 0.375, 0.5, 0.375, 0.5, 0.625, 0.5, 0.625, 0.75, 0.375, 0.75, 0.375, 0.75, 0.625, 0.75, 0.625, 1.0, 0.375, 1.0, 0.125, 0.5, 0.375, 0.5, 0.375, 0.75, 0.125, 0.75, 0.625, 0.5, 0.875, 0.5, 0.875, 0.75, 0.625, 0.75])
me_076.update()
me_074 = bpy.data.meshes.new('立方体.074')
me_074.from_pydata([(-1.0, -1.0, -1.0), (-1.0, -1.0, 1.0), (-1.0, 1.0, -1.0), (-1.0, 1.0, 1.0), (1.0, -1.0, -1.0), (1.0, -1.0, 1.0), (1.0, 1.0, -1.0), (1.0, 1.0, 1.0)], [], [(0, 1, 3, 2), (2, 3, 7, 6), (6, 7, 5, 4), (4, 5, 1, 0), (2, 6, 4, 0), (7, 3, 1, 5)])
_uv = me_074.uv_layers.new(name='UVマップ')
_uv.uv.foreach_set('vector', [0.375, 0.0, 0.625, 0.0, 0.625, 0.25, 0.375, 0.25, 0.375, 0.25, 0.625, 0.25, 0.625, 0.5, 0.375, 0.5, 0.375, 0.5, 0.625, 0.5, 0.625, 0.75, 0.375, 0.75, 0.375, 0.75, 0.625, 0.75, 0.625, 1.0, 0.375, 1.0, 0.125, 0.5, 0.375, 0.5, 0.375, 0.75, 0.125, 0.75, 0.625, 0.5, 0.875, 0.5, 0.875, 0.75, 0.625, 0.75])
me_074.update()
me_073 = bpy.data.meshes.new('立方体.073')
me_073.from_pydata([(-1.0, -1.0, -1.0), (-1.0, -1.0, 1.0), (-1.0, 1.0, -1.0), (-1.0, 1.0, 1.0), (1.0, -1.0, -1.0), (1.0, -1.0, 1.0), (1.0, 1.0, -1.0), (1.0, 1.0, 1.0)], [], [(0, 1, 3, 2), (2, 3, 7, 6), (6, 7, 5, 4), (4, 5, 1, 0), (2, 6, 4, 0), (7, 3, 1, 5)])
_uv = me_073.uv_layers.new(name='UVマップ')
_uv.uv.foreach_set('vector', [0.375, 0.0, 0.625, 0.0, 0.625, 0.25, 0.375, 0.25, 0.375, 0.25, 0.625, 0.25, 0.625, 0.5, 0.375, 0.5, 0.375, 0.5, 0.625, 0.5, 0.625, 0.75, 0.375, 0.75, 0.375, 0.75, 0.625, 0.75, 0.625, 1.0, 0.375, 1.0, 0.125, 0.5, 0.375, 0.5, 0.375, 0.75, 0.125, 0.75, 0.625, 0.5, 0.875, 0.5, 0.875, 0.75, 0.625, 0.75])
me_073.update()
me_072 = bpy.data.meshes.new('立方体.072')
me_072.from_pydata([(-1.0, -1.0, -1.0), (-1.0, -1.0, 1.0), (-1.0, 1.0, -1.0), (-1.0, 1.0, 1.0), (1.0, -1.0, -1.0), (1.0, -1.0, 1.0), (1.0, 1.0, -1.0), (1.0, 1.0, 1.0)], [], [(0, 1, 3, 2), (2, 3, 7, 6), (6, 7, 5, 4), (4, 5, 1, 0), (2, 6, 4, 0), (7, 3, 1, 5)])
_uv = me_072.uv_layers.new(name='UVマップ')
_uv.uv.foreach_set('vector', [0.375, 0.0, 0.625, 0.0, 0.625, 0.25, 0.375, 0.25, 0.375, 0.25, 0.625, 0.25, 0.625, 0.5, 0.375, 0.5, 0.375, 0.5, 0.625, 0.5, 0.625, 0.75, 0.375, 0.75, 0.375, 0.75, 0.625, 0.75, 0.625, 1.0, 0.375, 1.0, 0.125, 0.5, 0.375, 0.5, 0.375, 0.75, 0.125, 0.75, 0.625, 0.5, 0.875, 0.5, 0.875, 0.75, 0.625, 0.75])
me_072.update()
me_071 = bpy.data.meshes.new('立方体.071')
me_071.from_pydata([(-1.0, -1.0, -1.0), (-1.0, -1.0, 1.0), (-1.0, 1.0, -1.0), (-1.0, 1.0, 1.0), (1.0, -1.0, -1.0), (1.0, -1.0, 1.0), (1.0, 1.0, -1.0), (1.0, 1.0, 1.0)], [], [(0, 1, 3, 2), (2, 3, 7, 6), (6, 7, 5, 4), (4, 5, 1, 0), (2, 6, 4, 0), (7, 3, 1, 5)])
_uv = me_071.uv_layers.new(name='UVマップ')
_uv.uv.foreach_set('vector', [0.375, 0.0, 0.625, 0.0, 0.625, 0.25, 0.375, 0.25, 0.375, 0.25, 0.625, 0.25, 0.625, 0.5, 0.375, 0.5, 0.375, 0.5, 0.625, 0.5, 0.625, 0.75, 0.375, 0.75, 0.375, 0.75, 0.625, 0.75, 0.625, 1.0, 0.375, 1.0, 0.125, 0.5, 0.375, 0.5, 0.375, 0.75, 0.125, 0.75, 0.625, 0.5, 0.875, 0.5, 0.875, 0.75, 0.625, 0.75])
me_071.update()
me_070 = bpy.data.meshes.new('立方体.070')
me_070.from_pydata([(-1.0, -1.0, -1.0), (-1.0, -1.0, 1.0), (-1.0, 1.0, -1.0), (-1.0, 1.0, 1.0), (1.0, -1.0, -1.0), (1.0, -1.0, 1.0), (1.0, 1.0, -1.0), (1.0, 1.0, 1.0)], [], [(0, 1, 3, 2), (2, 3, 7, 6), (6, 7, 5, 4), (4, 5, 1, 0), (2, 6, 4, 0), (7, 3, 1, 5)])
_uv = me_070.uv_layers.new(name='UVマップ')
_uv.uv.foreach_set('vector', [0.375, 0.0, 0.625, 0.0, 0.625, 0.25, 0.375, 0.25, 0.375, 0.25, 0.625, 0.25, 0.625, 0.5, 0.375, 0.5, 0.375, 0.5, 0.625, 0.5, 0.625, 0.75, 0.375, 0.75, 0.375, 0.75, 0.625, 0.75, 0.625, 1.0, 0.375, 1.0, 0.125, 0.5, 0.375, 0.5, 0.375, 0.75, 0.125, 0.75, 0.625, 0.5, 0.875, 0.5, 0.875, 0.75, 0.625, 0.75])
me_070.update()
me_069 = bpy.data.meshes.new('立方体.069')
me_069.from_pydata([(-1.0, -1.0, -1.0), (-1.0, -1.0, 1.0), (-1.0, 1.0, -1.0), (-1.0, 1.0, 1.0), (1.0, -1.0, -1.0), (1.0, -1.0, 1.0), (1.0, 1.0, -1.0), (1.0, 1.0, 1.0)], [], [(0, 1, 3, 2), (2, 3, 7, 6), (6, 7, 5, 4), (4, 5, 1, 0), (2, 6, 4, 0), (7, 3, 1, 5)])
_uv = me_069.uv_layers.new(name='UVマップ')
_uv.uv.foreach_set('vector', [0.375, 0.0, 0.625, 0.0, 0.625, 0.25, 0.375, 0.25, 0.375, 0.25, 0.625, 0.25, 0.625, 0.5, 0.375, 0.5, 0.375, 0.5, 0.625, 0.5, 0.625, 0.75, 0.375, 0.75, 0.375, 0.75, 0.625, 0.75, 0.625, 1.0, 0.375, 1.0, 0.125, 0.5, 0.375, 0.5, 0.375, 0.75, 0.125, 0.75, 0.625, 0.5, 0.875, 0.5, 0.875, 0.75, 0.625, 0.75])
me_069.update()
me_068 = bpy.data.meshes.new('立方体.068')
me_068.from_pydata([(-1.0, -1.0, -1.0), (-1.0, -1.0, 1.0), (-1.0, 1.0, -1.0), (-1.0, 1.0, 1.0), (1.0, -1.0, -1.0), (1.0, -1.0, 1.0), (1.0, 1.0, -1.0), (1.0, 1.0, 1.0)], [], [(0, 1, 3, 2), (2, 3, 7, 6), (6, 7, 5, 4), (4, 5, 1, 0), (2, 6, 4, 0), (7, 3, 1, 5)])
_uv = me_068.uv_layers.new(name='UVマップ')
_uv.uv.foreach_set('vector', [0.375, 0.0, 0.625, 0.0, 0.625, 0.25, 0.375, 0.25, 0.375, 0.25, 0.625, 0.25, 0.625, 0.5, 0.375, 0.5, 0.375, 0.5, 0.625, 0.5, 0.625, 0.75, 0.375, 0.75, 0.375, 0.75, 0.625, 0.75, 0.625, 1.0, 0.375, 1.0, 0.125, 0.5, 0.375, 0.5, 0.375, 0.75, 0.125, 0.75, 0.625, 0.5, 0.875, 0.5, 0.875, 0.75, 0.625, 0.75])
me_068.update()
me_067 = bpy.data.meshes.new('立方体.067')
me_067.from_pydata([(-1.0, -1.0, -1.0), (-1.0, -1.0, 1.0), (-1.0, 1.0, -1.0), (-1.0, 1.0, 1.0), (1.0, -1.0, -1.0), (1.0, -1.0, 1.0), (1.0, 1.0, -1.0), (1.0, 1.0, 1.0)], [], [(0, 1, 3, 2), (2, 3, 7, 6), (6, 7, 5, 4), (4, 5, 1, 0), (2, 6, 4, 0), (7, 3, 1, 5)])
_uv = me_067.uv_layers.new(name='UVマップ')
_uv.uv.foreach_set('vector', [0.375, 0.0, 0.625, 0.0, 0.625, 0.25, 0.375, 0.25, 0.375, 0.25, 0.625, 0.25, 0.625, 0.5, 0.375, 0.5, 0.375, 0.5, 0.625, 0.5, 0.625, 0.75, 0.375, 0.75, 0.375, 0.75, 0.625, 0.75, 0.625, 1.0, 0.375, 1.0, 0.125, 0.5, 0.375, 0.5, 0.375, 0.75, 0.125, 0.75, 0.625, 0.5, 0.875, 0.5, 0.875, 0.75, 0.625, 0.75])
me_067.update()
me_065 = bpy.data.meshes.new('立方体.065')
me_065.from_pydata([(-1.0, -1.0, -1.0), (-1.0, -1.0, 1.0), (-1.0, 1.0, -1.0), (-1.0, 1.0, 1.0), (1.0, -1.0, -1.0), (1.0, -1.0, 1.0), (1.0, 1.0, -1.0), (1.0, 1.0, 1.0)], [], [(0, 1, 3, 2), (2, 3, 7, 6), (6, 7, 5, 4), (4, 5, 1, 0), (2, 6, 4, 0), (7, 3, 1, 5)])
_uv = me_065.uv_layers.new(name='UVマップ')
_uv.uv.foreach_set('vector', [0.375, 0.0, 0.625, 0.0, 0.625, 0.25, 0.375, 0.25, 0.375, 0.25, 0.625, 0.25, 0.625, 0.5, 0.375, 0.5, 0.375, 0.5, 0.625, 0.5, 0.625, 0.75, 0.375, 0.75, 0.375, 0.75, 0.625, 0.75, 0.625, 1.0, 0.375, 1.0, 0.125, 0.5, 0.375, 0.5, 0.375, 0.75, 0.125, 0.75, 0.625, 0.5, 0.875, 0.5, 0.875, 0.75, 0.625, 0.75])
me_065.update()
me_066 = bpy.data.meshes.new('立方体.066')
me_066.from_pydata([(-1.0, -1.0, -1.0), (-1.0, -1.0, 1.0), (-1.0, 1.0, -1.0), (-1.0, 1.0, 1.0), (1.0, -1.0, -1.0), (1.0, -1.0, 1.0), (1.0, 1.0, -1.0), (1.0, 1.0, 1.0)], [], [(0, 1, 3, 2), (2, 3, 7, 6), (6, 7, 5, 4), (4, 5, 1, 0), (2, 6, 4, 0), (7, 3, 1, 5)])
_uv = me_066.uv_layers.new(name='UVマップ')
_uv.uv.foreach_set('vector', [0.375, 0.0, 0.625, 0.0, 0.625, 0.25, 0.375, 0.25, 0.375, 0.25, 0.625, 0.25, 0.625, 0.5, 0.375, 0.5, 0.375, 0.5, 0.625, 0.5, 0.625, 0.75, 0.375, 0.75, 0.375, 0.75, 0.625, 0.75, 0.625, 1.0, 0.375, 1.0, 0.125, 0.5, 0.375, 0.5, 0.375, 0.75, 0.125, 0.75, 0.625, 0.5, 0.875, 0.5, 0.875, 0.75, 0.625, 0.75])
me_066.update()
me_045 = bpy.data.meshes.new('立方体.045')
me_045.from_pydata([(-1.0, -1.0, -1.0), (-1.0, -1.0, 1.0), (-1.0, 1.0, -1.0), (-1.0, 1.0, 1.0), (1.0, -1.0, -1.0), (1.0, -1.0, 1.0), (1.0, 1.0, -1.0), (1.0, 1.0, 1.0)], [], [(0, 1, 3, 2), (2, 3, 7, 6), (6, 7, 5, 4), (4, 5, 1, 0), (2, 6, 4, 0), (7, 3, 1, 5)])
_uv = me_045.uv_layers.new(name='UVマップ')
_uv.uv.foreach_set('vector', [0.375, 0.0, 0.625, 0.0, 0.625, 0.25, 0.375, 0.25, 0.375, 0.25, 0.625, 0.25, 0.625, 0.5, 0.375, 0.5, 0.375, 0.5, 0.625, 0.5, 0.625, 0.75, 0.375, 0.75, 0.375, 0.75, 0.625, 0.75, 0.625, 1.0, 0.375, 1.0, 0.125, 0.5, 0.375, 0.5, 0.375, 0.75, 0.125, 0.75, 0.625, 0.5, 0.875, 0.5, 0.875, 0.75, 0.625, 0.75])
me_045.update()
me_044 = bpy.data.meshes.new('立方体.044')
me_044.from_pydata([(-1.0, -1.0, -1.0), (-1.0, -1.0, 1.0), (-1.0, 1.0, -1.0), (-1.0, 1.0, 1.0), (1.0, -1.0, -1.0), (1.0, -1.0, 1.0), (1.0, 1.0, -1.0), (1.0, 1.0, 1.0)], [], [(0, 1, 3, 2), (2, 3, 7, 6), (6, 7, 5, 4), (4, 5, 1, 0), (2, 6, 4, 0), (7, 3, 1, 5)])
_uv = me_044.uv_layers.new(name='UVマップ')
_uv.uv.foreach_set('vector', [0.375, 0.0, 0.625, 0.0, 0.625, 0.25, 0.375, 0.25, 0.375, 0.25, 0.625, 0.25, 0.625, 0.5, 0.375, 0.5, 0.375, 0.5, 0.625, 0.5, 0.625, 0.75, 0.375, 0.75, 0.375, 0.75, 0.625, 0.75, 0.625, 1.0, 0.375, 1.0, 0.125, 0.5, 0.375, 0.5, 0.375, 0.75, 0.125, 0.75, 0.625, 0.5, 0.875, 0.5, 0.875, 0.75, 0.625, 0.75])
me_044.update()
me_034 = bpy.data.meshes.new('立方体.034')
me_034.from_pydata([(-1.0, -1.0, -1.0), (-1.0, -1.0, 1.0), (-1.0, 1.0, -1.0), (-1.0, 1.0, 1.0), (1.0, -1.0, -1.0), (1.0, -1.0, 1.0), (1.0, 1.0, -1.0), (1.0, 1.0, 1.0)], [], [(0, 1, 3, 2), (2, 3, 7, 6), (6, 7, 5, 4), (4, 5, 1, 0), (2, 6, 4, 0), (7, 3, 1, 5)])
_uv = me_034.uv_layers.new(name='UVマップ')
_uv.uv.foreach_set('vector', [0.375, 0.0, 0.625, 0.0, 0.625, 0.25, 0.375, 0.25, 0.375, 0.25, 0.625, 0.25, 0.625, 0.5, 0.375, 0.5, 0.375, 0.5, 0.625, 0.5, 0.625, 0.75, 0.375, 0.75, 0.375, 0.75, 0.625, 0.75, 0.625, 1.0, 0.375, 1.0, 0.125, 0.5, 0.375, 0.5, 0.375, 0.75, 0.125, 0.75, 0.625, 0.5, 0.875, 0.5, 0.875, 0.75, 0.625, 0.75])
me_034.update()
me_033 = bpy.data.meshes.new('立方体.033')
me_033.from_pydata([(-1.0, -1.0, -1.0), (-1.0, -1.0, 1.0), (-1.0, 1.0, -1.0), (-1.0, 1.0, 1.0), (1.0, -1.0, -1.0), (1.0, -1.0, 1.0), (1.0, 1.0, -1.0), (1.0, 1.0, 1.0)], [], [(0, 1, 3, 2), (2, 3, 7, 6), (6, 7, 5, 4), (4, 5, 1, 0), (2, 6, 4, 0), (7, 3, 1, 5)])
_uv = me_033.uv_layers.new(name='UVマップ')
_uv.uv.foreach_set('vector', [0.375, 0.0, 0.625, 0.0, 0.625, 0.25, 0.375, 0.25, 0.375, 0.25, 0.625, 0.25, 0.625, 0.5, 0.375, 0.5, 0.375, 0.5, 0.625, 0.5, 0.625, 0.75, 0.375, 0.75, 0.375, 0.75, 0.625, 0.75, 0.625, 1.0, 0.375, 1.0, 0.125, 0.5, 0.375, 0.5, 0.375, 0.75, 0.125, 0.75, 0.625, 0.5, 0.875, 0.5, 0.875, 0.75, 0.625, 0.75])
me_033.update()
me_024 = bpy.data.meshes.new('立方体.024')
me_024.from_pydata([(1.0, 1.0, -1.0), (1.0, 1.0, 1.0), (1.0, -1.0, -1.0), (1.0, -1.0, 1.0), (-1.0, 1.0, -1.0), (-1.0, 1.0, 1.0), (-1.0, -1.0, -1.0), (-1.0, -1.0, 1.0)], [], [(0, 1, 3, 2), (2, 3, 7, 6), (6, 7, 5, 4), (4, 5, 1, 0), (2, 6, 4, 0), (7, 3, 1, 5)])
_uv = me_024.uv_layers.new(name='UVマップ')
_uv.uv.foreach_set('vector', [0.375, 0.0, 0.625, 0.0, 0.625, 0.25, 0.375, 0.25, 0.375, 0.25, 0.625, 0.25, 0.625, 0.5, 0.375, 0.5, 0.375, 0.5, 0.625, 0.5, 0.625, 0.75, 0.375, 0.75, 0.375, 0.75, 0.625, 0.75, 0.625, 1.0, 0.375, 1.0, 0.125, 0.5, 0.375, 0.5, 0.375, 0.75, 0.125, 0.75, 0.625, 0.5, 0.875, 0.5, 0.875, 0.75, 0.625, 0.75])
me_024.update()
me_023 = bpy.data.meshes.new('立方体.023')
me_023.from_pydata([(-1.0, -1.0, -1.0), (-1.0, -1.0, 1.0), (-1.0, 1.0, -1.0), (-1.0, 1.0, 1.0), (1.0, -1.0, -1.0), (1.0, -1.0, 1.0), (1.0, 1.0, -1.0), (1.0, 1.0, 1.0)], [], [(0, 1, 3, 2), (2, 3, 7, 6), (6, 7, 5, 4), (4, 5, 1, 0), (2, 6, 4, 0), (7, 3, 1, 5)])
_uv = me_023.uv_layers.new(name='UVマップ')
_uv.uv.foreach_set('vector', [0.375, 0.0, 0.625, 0.0, 0.625, 0.25, 0.375, 0.25, 0.375, 0.25, 0.625, 0.25, 0.625, 0.5, 0.375, 0.5, 0.375, 0.5, 0.625, 0.5, 0.625, 0.75, 0.375, 0.75, 0.375, 0.75, 0.625, 0.75, 0.625, 1.0, 0.375, 1.0, 0.125, 0.5, 0.375, 0.5, 0.375, 0.75, 0.125, 0.75, 0.625, 0.5, 0.875, 0.5, 0.875, 0.75, 0.625, 0.75])
me_023.update()
me_020 = bpy.data.meshes.new('立方体.020')
me_020.from_pydata([(1.0, 1.0, -1.0), (1.0, 1.0, 1.0), (1.0, -1.0, -1.0), (1.0, -1.0, 1.0), (-1.0, 1.0, -1.0), (-1.0, 1.0, 1.0), (-1.0, -1.0, -1.0), (-1.0, -1.0, 1.0)], [], [(0, 1, 3, 2), (2, 3, 7, 6), (6, 7, 5, 4), (4, 5, 1, 0), (2, 6, 4, 0), (7, 3, 1, 5)])
_uv = me_020.uv_layers.new(name='UVマップ')
_uv.uv.foreach_set('vector', [0.375, 0.0, 0.625, 0.0, 0.625, 0.25, 0.375, 0.25, 0.375, 0.25, 0.625, 0.25, 0.625, 0.5, 0.375, 0.5, 0.375, 0.5, 0.625, 0.5, 0.625, 0.75, 0.375, 0.75, 0.375, 0.75, 0.625, 0.75, 0.625, 1.0, 0.375, 1.0, 0.125, 0.5, 0.375, 0.5, 0.375, 0.75, 0.125, 0.75, 0.625, 0.5, 0.875, 0.5, 0.875, 0.75, 0.625, 0.75])
me_020.update()
me_019 = bpy.data.meshes.new('立方体.019')
me_019.from_pydata([(-1.0, -1.0, -1.0), (-1.0, -1.0, 1.0), (-1.0, 1.0, -1.0), (-1.0, 1.0, 1.0), (1.0, -1.0, -1.0), (1.0, -1.0, 1.0), (1.0, 1.0, -1.0), (1.0, 1.0, 1.0)], [], [(0, 1, 3, 2), (2, 3, 7, 6), (6, 7, 5, 4), (4, 5, 1, 0), (2, 6, 4, 0), (7, 3, 1, 5)])
_uv = me_019.uv_layers.new(name='UVマップ')
_uv.uv.foreach_set('vector', [0.375, 0.0, 0.625, 0.0, 0.625, 0.25, 0.375, 0.25, 0.375, 0.25, 0.625, 0.25, 0.625, 0.5, 0.375, 0.5, 0.375, 0.5, 0.625, 0.5, 0.625, 0.75, 0.375, 0.75, 0.375, 0.75, 0.625, 0.75, 0.625, 1.0, 0.375, 1.0, 0.125, 0.5, 0.375, 0.5, 0.375, 0.75, 0.125, 0.75, 0.625, 0.5, 0.875, 0.5, 0.875, 0.75, 0.625, 0.75])
me_019.update()
me_011 = bpy.data.meshes.new('立方体.011')
me_011.from_pydata([(-1.0, -1.0, -1.0), (-1.0, -1.0, 1.0), (-1.0, 1.0, -1.0), (-1.0, 1.0, 1.0), (1.0, -1.0, -1.0), (1.0, -1.0, 1.0), (1.0, 1.0, -1.0), (1.0, 1.0, 1.0)], [], [(0, 1, 3, 2), (2, 3, 7, 6), (6, 7, 5, 4), (4, 5, 1, 0), (2, 6, 4, 0), (7, 3, 1, 5)])
_uv = me_011.uv_layers.new(name='UVマップ')
_uv.uv.foreach_set('vector', [0.375, 0.0, 0.625, 0.0, 0.625, 0.25, 0.375, 0.25, 0.375, 0.25, 0.625, 0.25, 0.625, 0.5, 0.375, 0.5, 0.375, 0.5, 0.625, 0.5, 0.625, 0.75, 0.375, 0.75, 0.375, 0.75, 0.625, 0.75, 0.625, 1.0, 0.375, 1.0, 0.125, 0.5, 0.375, 0.5, 0.375, 0.75, 0.125, 0.75, 0.625, 0.5, 0.875, 0.5, 0.875, 0.75, 0.625, 0.75])
me_011.update()
me_010 = bpy.data.meshes.new('立方体.010')
me_010.from_pydata([(1.0, 1.0, -1.0), (1.0, 1.0, 1.0), (1.0, -1.0, -1.0), (1.0, -1.0, 1.0), (-1.0, 1.0, -1.0), (-1.0, 1.0, 1.0), (-1.0, -1.0, -1.0), (-1.0, -1.0, 1.0)], [], [(0, 1, 3, 2), (2, 3, 7, 6), (6, 7, 5, 4), (4, 5, 1, 0), (2, 6, 4, 0), (7, 3, 1, 5)])
_uv = me_010.uv_layers.new(name='UVマップ')
_uv.uv.foreach_set('vector', [0.375, 0.0, 0.625, 0.0, 0.625, 0.25, 0.375, 0.25, 0.375, 0.25, 0.625, 0.25, 0.625, 0.5, 0.375, 0.5, 0.375, 0.5, 0.625, 0.5, 0.625, 0.75, 0.375, 0.75, 0.375, 0.75, 0.625, 0.75, 0.625, 1.0, 0.375, 1.0, 0.125, 0.5, 0.375, 0.5, 0.375, 0.75, 0.125, 0.75, 0.625, 0.5, 0.875, 0.5, 0.875, 0.75, 0.625, 0.75])
me_010.update()
me_009 = bpy.data.meshes.new('立方体.009')
me_009.from_pydata([(1.0, 1.0, -1.0), (1.0, 1.0, 1.0), (1.0, -1.0, -1.0), (1.0, -1.0, 1.0), (-1.0, 1.0, -1.0), (-1.0, 1.0, 1.0), (-1.0, -1.0, -1.0), (-1.0, -1.0, 1.0)], [], [(0, 1, 3, 2), (2, 3, 7, 6), (6, 7, 5, 4), (4, 5, 1, 0), (2, 6, 4, 0), (7, 3, 1, 5)])
_uv = me_009.uv_layers.new(name='UVマップ')
_uv.uv.foreach_set('vector', [0.375, 0.0, 0.625, 0.0, 0.625, 0.25, 0.375, 0.25, 0.375, 0.25, 0.625, 0.25, 0.625, 0.5, 0.375, 0.5, 0.375, 0.5, 0.625, 0.5, 0.625, 0.75, 0.375, 0.75, 0.375, 0.75, 0.625, 0.75, 0.625, 1.0, 0.375, 1.0, 0.125, 0.5, 0.375, 0.5, 0.375, 0.75, 0.125, 0.75, 0.625, 0.5, 0.875, 0.5, 0.875, 0.75, 0.625, 0.75])
me_009.update()
me_027 = bpy.data.meshes.new('立方体.027')
me_027.from_pydata([(1.008, 0.9925, -1.0), (1.008, 0.9925, 1.0), (1.008, -0.9925, -1.0), (1.008, -0.9925, 1.0), (-1.008, 0.9925, -1.0), (-1.008, 0.9925, 1.0), (-1.008, -0.9925, -1.0), (-1.008, -0.9925, 1.0)], [], [(0, 1, 3, 2), (2, 3, 7, 6), (6, 7, 5, 4), (4, 5, 1, 0), (2, 6, 4, 0), (7, 3, 1, 5)])
_uv = me_027.uv_layers.new(name='UVマップ')
_uv.uv.foreach_set('vector', [0.375, 0.0, 0.625, 0.0, 0.625, 0.25, 0.375, 0.25, 0.375, 0.25, 0.625, 0.25, 0.625, 0.5, 0.375, 0.5, 0.375, 0.5, 0.625, 0.5, 0.625, 0.75, 0.375, 0.75, 0.375, 0.75, 0.625, 0.75, 0.625, 1.0, 0.375, 1.0, 0.125, 0.5, 0.375, 0.5, 0.375, 0.75, 0.125, 0.75, 0.625, 0.5, 0.875, 0.5, 0.875, 0.75, 0.625, 0.75])
me_027.update()
me_008 = bpy.data.meshes.new('立方体.008')
me_008.from_pydata([(-1.0, -1.0, -1.0), (-1.0, -1.0, 1.0), (-1.0, 1.0, -1.0), (-1.0, 1.0, 1.0), (1.0, -1.0, -1.0), (1.0, -1.0, 1.0), (1.0, 1.0, -1.0), (1.0, 1.0, 1.0)], [], [(0, 1, 3, 2), (2, 3, 7, 6), (6, 7, 5, 4), (4, 5, 1, 0), (2, 6, 4, 0), (7, 3, 1, 5)])
_uv = me_008.uv_layers.new(name='UVマップ')
_uv.uv.foreach_set('vector', [0.375, 0.0, 0.625, 0.0, 0.625, 0.25, 0.375, 0.25, 0.375, 0.25, 0.625, 0.25, 0.625, 0.5, 0.375, 0.5, 0.375, 0.5, 0.625, 0.5, 0.625, 0.75, 0.375, 0.75, 0.375, 0.75, 0.625, 0.75, 0.625, 1.0, 0.375, 1.0, 0.125, 0.5, 0.375, 0.5, 0.375, 0.75, 0.125, 0.75, 0.625, 0.5, 0.875, 0.5, 0.875, 0.75, 0.625, 0.75])
me_008.update()
me_007 = bpy.data.meshes.new('立方体.007')
me_007.from_pydata([(-1.0, -1.0, -1.0), (-1.0, -1.0, 1.0), (-1.0, 1.0, -1.0), (-1.0, 1.0, 1.0), (1.0, -1.0, -1.0), (1.0, -1.0, 1.0), (1.0, 1.0, -1.0), (1.0, 1.0, 1.0)], [], [(0, 1, 3, 2), (2, 3, 7, 6), (6, 7, 5, 4), (4, 5, 1, 0), (2, 6, 4, 0), (7, 3, 1, 5)])
_uv = me_007.uv_layers.new(name='UVマップ')
_uv.uv.foreach_set('vector', [0.375, 0.0, 0.625, 0.0, 0.625, 0.25, 0.375, 0.25, 0.375, 0.25, 0.625, 0.25, 0.625, 0.5, 0.375, 0.5, 0.375, 0.5, 0.625, 0.5, 0.625, 0.75, 0.375, 0.75, 0.375, 0.75, 0.625, 0.75, 0.625, 1.0, 0.375, 1.0, 0.125, 0.5, 0.375, 0.5, 0.375, 0.75, 0.125, 0.75, 0.625, 0.5, 0.875, 0.5, 0.875, 0.75, 0.625, 0.75])
me_007.update()
me_001_1 = bpy.data.meshes.new('立方体.001')
me_001_1.from_pydata([(-1.0, -1.0, -1.0), (-1.0, -1.0, 1.0), (-1.0, 1.0, -1.0), (-1.0, 1.0, 1.0), (1.0, -1.0, -1.0), (1.0, -1.0, 1.0), (1.0, 1.0, -1.0), (1.0, 1.0, 1.0)], [], [(0, 1, 3, 2), (2, 3, 7, 6), (6, 7, 5, 4), (4, 5, 1, 0), (2, 6, 4, 0), (7, 3, 1, 5)])
_uv = me_001_1.uv_layers.new(name='UVマップ')
_uv.uv.foreach_set('vector', [0.375, 0.0, 0.625, 0.0, 0.625, 0.25, 0.375, 0.25, 0.375, 0.25, 0.625, 0.25, 0.625, 0.5, 0.375, 0.5, 0.375, 0.5, 0.625, 0.5, 0.625, 0.75, 0.375, 0.75, 0.375, 0.75, 0.625, 0.75, 0.625, 1.0, 0.375, 1.0, 0.125, 0.5, 0.375, 0.5, 0.375, 0.75, 0.125, 0.75, 0.625, 0.5, 0.875, 0.5, 0.875, 0.75, 0.625, 0.75])
me_001_1.update()
me_004 = bpy.data.meshes.new('立方体.004')
me_004.from_pydata([(1.008, 0.9925, -1.0), (1.008, 0.9925, 1.0), (1.008, -0.9925, -1.0), (1.008, -0.9925, 1.0), (-1.008, 0.9925, -1.0), (-1.008, 0.9925, 1.0), (-1.008, -0.9925, -1.0), (-1.008, -0.9925, 1.0)], [], [(0, 1, 3, 2), (2, 3, 7, 6), (6, 7, 5, 4), (4, 5, 1, 0), (2, 6, 4, 0), (7, 3, 1, 5)])
_uv = me_004.uv_layers.new(name='UVマップ')
_uv.uv.foreach_set('vector', [0.375, 0.0, 0.625, 0.0, 0.625, 0.25, 0.375, 0.25, 0.375, 0.25, 0.625, 0.25, 0.625, 0.5, 0.375, 0.5, 0.375, 0.5, 0.625, 0.5, 0.625, 0.75, 0.375, 0.75, 0.375, 0.75, 0.625, 0.75, 0.625, 1.0, 0.375, 1.0, 0.125, 0.5, 0.375, 0.5, 0.375, 0.75, 0.125, 0.75, 0.625, 0.5, 0.875, 0.5, 0.875, 0.75, 0.625, 0.75])
me_004.update()
me_013 = bpy.data.meshes.new('立方体.013')
me_013.from_pydata([(-1.0, -1.0, -1.0), (-1.0, -1.0, 1.0), (-1.0, 1.0, -1.0), (-1.0, 1.0, 1.0), (1.0, -1.0, -1.0), (1.0, -1.0, 1.0), (1.0, 1.0, -1.0), (1.0, 1.0, 1.0)], [], [(0, 1, 3, 2), (2, 3, 7, 6), (6, 7, 5, 4), (4, 5, 1, 0), (2, 6, 4, 0), (7, 3, 1, 5)])
_uv = me_013.uv_layers.new(name='UVマップ')
_uv.uv.foreach_set('vector', [0.375, 0.0, 0.625, 0.0, 0.625, 0.25, 0.375, 0.25, 0.375, 0.25, 0.625, 0.25, 0.625, 0.5, 0.375, 0.5, 0.375, 0.5, 0.625, 0.5, 0.625, 0.75, 0.375, 0.75, 0.375, 0.75, 0.625, 0.75, 0.625, 1.0, 0.375, 1.0, 0.125, 0.5, 0.375, 0.5, 0.375, 0.75, 0.125, 0.75, 0.625, 0.5, 0.875, 0.5, 0.875, 0.75, 0.625, 0.75])
me_013.update()
me_014 = bpy.data.meshes.new('立方体.014')
me_014.from_pydata([(-1.0, -1.0, -1.0), (-1.0, -1.0, 1.0), (-1.0, 1.0, -1.0), (-1.0, 1.0, 1.0), (1.0, -1.0, -1.0), (1.0, -1.0, 1.0), (1.0, 1.0, -1.0), (1.0, 1.0, 1.0)], [], [(0, 1, 3, 2), (2, 3, 7, 6), (6, 7, 5, 4), (4, 5, 1, 0), (2, 6, 4, 0), (7, 3, 1, 5)])
_uv = me_014.uv_layers.new(name='UVマップ')
_uv.uv.foreach_set('vector', [0.375, 0.0, 0.625, 0.0, 0.625, 0.25, 0.375, 0.25, 0.375, 0.25, 0.625, 0.25, 0.625, 0.5, 0.375, 0.5, 0.375, 0.5, 0.625, 0.5, 0.625, 0.75, 0.375, 0.75, 0.375, 0.75, 0.625, 0.75, 0.625, 1.0, 0.375, 1.0, 0.125, 0.5, 0.375, 0.5, 0.375, 0.75, 0.125, 0.75, 0.625, 0.5, 0.875, 0.5, 0.875, 0.75, 0.625, 0.75])
me_014.update()
me_088 = bpy.data.meshes.new('立方体.088')
me_088.from_pydata([(-1.0, -1.0, -1.0), (-1.0, -1.0, 1.0), (-1.0, 1.0, -1.0), (-1.0, 1.0, 1.0), (1.0, -1.0, -1.0), (1.0, -1.0, 1.0), (1.0, 1.0, -1.0), (1.0, 1.0, 1.0)], [], [(0, 1, 3, 2), (2, 3, 7, 6), (6, 7, 5, 4), (4, 5, 1, 0), (2, 6, 4, 0), (7, 3, 1, 5)])
_uv = me_088.uv_layers.new(name='UVマップ')
_uv.uv.foreach_set('vector', [0.375, 0.0, 0.625, 0.0, 0.625, 0.25, 0.375, 0.25, 0.375, 0.25, 0.625, 0.25, 0.625, 0.5, 0.375, 0.5, 0.375, 0.5, 0.625, 0.5, 0.625, 0.75, 0.375, 0.75, 0.375, 0.75, 0.625, 0.75, 0.625, 1.0, 0.375, 1.0, 0.125, 0.5, 0.375, 0.5, 0.375, 0.75, 0.125, 0.75, 0.625, 0.5, 0.875, 0.5, 0.875, 0.75, 0.625, 0.75])
me_088.update()
me_127 = bpy.data.meshes.new('立方体.127')
me_127.from_pydata([(-1.0, -1.0, -1.0), (-1.0, -1.0, 1.0), (-1.0, 1.0, -1.0), (-1.0, 1.0, 1.0), (1.0, -1.0, -1.0), (1.0, -1.0, 1.0), (1.0, 1.0, -1.0), (1.0, 1.0, 1.0)], [], [(0, 1, 3, 2), (2, 3, 7, 6), (6, 7, 5, 4), (4, 5, 1, 0), (2, 6, 4, 0), (7, 3, 1, 5)])
_uv = me_127.uv_layers.new(name='UVマップ')
_uv.uv.foreach_set('vector', [0.375, 0.0, 0.625, 0.0, 0.625, 0.25, 0.375, 0.25, 0.375, 0.25, 0.625, 0.25, 0.625, 0.5, 0.375, 0.5, 0.375, 0.5, 0.625, 0.5, 0.625, 0.75, 0.375, 0.75, 0.375, 0.75, 0.625, 0.75, 0.625, 1.0, 0.375, 1.0, 0.125, 0.5, 0.375, 0.5, 0.375, 0.75, 0.125, 0.75, 0.625, 0.5, 0.875, 0.5, 0.875, 0.75, 0.625, 0.75])
me_127.update()
me_136 = bpy.data.meshes.new('立方体.136')
me_136.from_pydata([(-1.0, -1.0, -1.0), (-1.0, -1.0, 1.0), (-1.0, 1.0, -1.0), (-1.0, 1.0, 1.0), (1.0, -1.0, -1.0), (1.0, -1.0, 1.0), (1.0, 1.0, -1.0), (1.0, 1.0, 1.0)], [], [(0, 1, 3, 2), (2, 3, 7, 6), (6, 7, 5, 4), (4, 5, 1, 0), (2, 6, 4, 0), (7, 3, 1, 5)])
_uv = me_136.uv_layers.new(name='UVマップ')
_uv.uv.foreach_set('vector', [0.375, 0.0, 0.625, 0.0, 0.625, 0.25, 0.375, 0.25, 0.375, 0.25, 0.625, 0.25, 0.625, 0.5, 0.375, 0.5, 0.375, 0.5, 0.625, 0.5, 0.625, 0.75, 0.375, 0.75, 0.375, 0.75, 0.625, 0.75, 0.625, 1.0, 0.375, 1.0, 0.125, 0.5, 0.375, 0.5, 0.375, 0.75, 0.125, 0.75, 0.625, 0.5, 0.875, 0.5, 0.875, 0.75, 0.625, 0.75])
me_136.update()
me_012 = bpy.data.meshes.new('立方体.012')
me_012.from_pydata([(-1.0, -1.0, -1.0), (-1.0, -1.0, 1.0), (-1.0, 1.0, -1.0), (-1.0, 1.0, 1.0), (1.0, -1.0, -1.0), (1.0, -1.0, 1.0), (1.0, 1.0, -1.0), (1.0, 1.0, 1.0)], [], [(0, 1, 3, 2), (2, 3, 7, 6), (6, 7, 5, 4), (4, 5, 1, 0), (2, 6, 4, 0), (7, 3, 1, 5)])
_uv = me_012.uv_layers.new(name='UVマップ')
_uv.uv.foreach_set('vector', [0.375, 0.0, 0.625, 0.0, 0.625, 0.25, 0.375, 0.25, 0.375, 0.25, 0.625, 0.25, 0.625, 0.5, 0.375, 0.5, 0.375, 0.5, 0.625, 0.5, 0.625, 0.75, 0.375, 0.75, 0.375, 0.75, 0.625, 0.75, 0.625, 1.0, 0.375, 1.0, 0.125, 0.5, 0.375, 0.5, 0.375, 0.75, 0.125, 0.75, 0.625, 0.5, 0.875, 0.5, 0.875, 0.75, 0.625, 0.75])
me_012.update()
me_015 = bpy.data.meshes.new('立方体.015')
me_015.from_pydata([(-1.0, -1.0, -1.0), (-1.0, -1.0, 1.0), (-1.0, 1.0, -1.0), (-1.0, 1.0, 1.0), (1.0, -1.0, -1.0), (1.0, -1.0, 1.0), (1.0, 1.0, -1.0), (1.0, 1.0, 1.0)], [], [(0, 1, 3, 2), (2, 3, 7, 6), (6, 7, 5, 4), (4, 5, 1, 0), (2, 6, 4, 0), (7, 3, 1, 5)])
_uv = me_015.uv_layers.new(name='UVマップ')
_uv.uv.foreach_set('vector', [0.375, 0.0, 0.625, 0.0, 0.625, 0.25, 0.375, 0.25, 0.375, 0.25, 0.625, 0.25, 0.625, 0.5, 0.375, 0.5, 0.375, 0.5, 0.625, 0.5, 0.625, 0.75, 0.375, 0.75, 0.375, 0.75, 0.625, 0.75, 0.625, 1.0, 0.375, 1.0, 0.125, 0.5, 0.375, 0.5, 0.375, 0.75, 0.125, 0.75, 0.625, 0.5, 0.875, 0.5, 0.875, 0.75, 0.625, 0.75])
me_015.update()
me_016 = bpy.data.meshes.new('立方体.016')
me_016.from_pydata([(-1.0, -1.0, -1.0), (-1.0, -1.0, 1.0), (-1.0, 1.0, -1.0), (-1.0, 1.0, 1.0), (1.0, -1.0, -1.0), (1.0, -1.0, 1.0), (1.0, 1.0, -1.0), (1.0, 1.0, 1.0)], [], [(0, 1, 3, 2), (2, 3, 7, 6), (6, 7, 5, 4), (4, 5, 1, 0), (2, 6, 4, 0), (7, 3, 1, 5)])
_uv = me_016.uv_layers.new(name='UVマップ')
_uv.uv.foreach_set('vector', [0.375, 0.0, 0.625, 0.0, 0.625, 0.25, 0.375, 0.25, 0.375, 0.25, 0.625, 0.25, 0.625, 0.5, 0.375, 0.5, 0.375, 0.5, 0.625, 0.5, 0.625, 0.75, 0.375, 0.75, 0.375, 0.75, 0.625, 0.75, 0.625, 1.0, 0.375, 1.0, 0.125, 0.5, 0.375, 0.5, 0.375, 0.75, 0.125, 0.75, 0.625, 0.5, 0.875, 0.5, 0.875, 0.75, 0.625, 0.75])
me_016.update()
me_017 = bpy.data.meshes.new('立方体.017')
me_017.from_pydata([(-1.0, -1.0, -1.0), (-1.0, -1.0, 1.0), (-1.0, 1.0, -1.0), (-1.0, 1.0, 1.0), (1.0, -1.0, -1.0), (1.0, -1.0, 1.0), (1.0, 1.0, -1.0), (1.0, 1.0, 1.0)], [], [(0, 1, 3, 2), (2, 3, 7, 6), (6, 7, 5, 4), (4, 5, 1, 0), (2, 6, 4, 0), (7, 3, 1, 5)])
_uv = me_017.uv_layers.new(name='UVマップ')
_uv.uv.foreach_set('vector', [0.375, 0.0, 0.625, 0.0, 0.625, 0.25, 0.375, 0.25, 0.375, 0.25, 0.625, 0.25, 0.625, 0.5, 0.375, 0.5, 0.375, 0.5, 0.625, 0.5, 0.625, 0.75, 0.375, 0.75, 0.375, 0.75, 0.625, 0.75, 0.625, 1.0, 0.375, 1.0, 0.125, 0.5, 0.375, 0.5, 0.375, 0.75, 0.125, 0.75, 0.625, 0.5, 0.875, 0.5, 0.875, 0.75, 0.625, 0.75])
me_017.update()
me_018 = bpy.data.meshes.new('立方体.018')
me_018.from_pydata([(-1.0, -1.0, -1.0), (-1.0, -1.0, 1.0), (-1.0, 1.0, -1.0), (-1.0, 1.0, 1.0), (1.0, -1.0, -1.0), (1.0, -1.0, 1.0), (1.0, 1.0, -1.0), (1.0, 1.0, 1.0)], [], [(0, 1, 3, 2), (2, 3, 7, 6), (6, 7, 5, 4), (4, 5, 1, 0), (2, 6, 4, 0), (7, 3, 1, 5)])
_uv = me_018.uv_layers.new(name='UVマップ')
_uv.uv.foreach_set('vector', [0.375, 0.0, 0.625, 0.0, 0.625, 0.25, 0.375, 0.25, 0.375, 0.25, 0.625, 0.25, 0.625, 0.5, 0.375, 0.5, 0.375, 0.5, 0.625, 0.5, 0.625, 0.75, 0.375, 0.75, 0.375, 0.75, 0.625, 0.75, 0.625, 1.0, 0.375, 1.0, 0.125, 0.5, 0.375, 0.5, 0.375, 0.75, 0.125, 0.75, 0.625, 0.5, 0.875, 0.5, 0.875, 0.75, 0.625, 0.75])
me_018.update()
me_021 = bpy.data.meshes.new('立方体.021')
me_021.from_pydata([(-1.0, -1.0, -1.0), (-1.0, -1.0, 1.0), (-1.0, 1.0, -1.0), (-1.0, 1.0, 1.0), (1.0, -1.0, -1.0), (1.0, -1.0, 1.0), (1.0, 1.0, -1.0), (1.0, 1.0, 1.0)], [], [(0, 1, 3, 2), (2, 3, 7, 6), (6, 7, 5, 4), (4, 5, 1, 0), (2, 6, 4, 0), (7, 3, 1, 5)])
_uv = me_021.uv_layers.new(name='UVマップ')
_uv.uv.foreach_set('vector', [0.375, 0.0, 0.625, 0.0, 0.625, 0.25, 0.375, 0.25, 0.375, 0.25, 0.625, 0.25, 0.625, 0.5, 0.375, 0.5, 0.375, 0.5, 0.625, 0.5, 0.625, 0.75, 0.375, 0.75, 0.375, 0.75, 0.625, 0.75, 0.625, 1.0, 0.375, 1.0, 0.125, 0.5, 0.375, 0.5, 0.375, 0.75, 0.125, 0.75, 0.625, 0.5, 0.875, 0.5, 0.875, 0.75, 0.625, 0.75])
me_021.update()
me_022 = bpy.data.meshes.new('立方体.022')
me_022.from_pydata([(-1.0, -1.0, -1.0), (-1.0, -1.0, 1.0), (-1.0, 1.0, -1.0), (-1.0, 1.0, 1.0), (1.0, -1.0, -1.0), (1.0, -1.0, 1.0), (1.0, 1.0, -1.0), (1.0, 1.0, 1.0)], [], [(0, 1, 3, 2), (2, 3, 7, 6), (6, 7, 5, 4), (4, 5, 1, 0), (2, 6, 4, 0), (7, 3, 1, 5)])
_uv = me_022.uv_layers.new(name='UVマップ')
_uv.uv.foreach_set('vector', [0.375, 0.0, 0.625, 0.0, 0.625, 0.25, 0.375, 0.25, 0.375, 0.25, 0.625, 0.25, 0.625, 0.5, 0.375, 0.5, 0.375, 0.5, 0.625, 0.5, 0.625, 0.75, 0.375, 0.75, 0.375, 0.75, 0.625, 0.75, 0.625, 1.0, 0.375, 1.0, 0.125, 0.5, 0.375, 0.5, 0.375, 0.75, 0.125, 0.75, 0.625, 0.5, 0.875, 0.5, 0.875, 0.75, 0.625, 0.75])
me_022.update()
me_025 = bpy.data.meshes.new('立方体.025')
me_025.from_pydata([(-1.0, -1.0, -1.0), (-1.0, -1.0, 1.0), (-1.0, 1.0, -1.0), (-1.0, 1.0, 1.0), (1.0, -1.0, -1.0), (1.0, -1.0, 1.0), (1.0, 1.0, -1.0), (1.0, 1.0, 1.0)], [], [(0, 1, 3, 2), (2, 3, 7, 6), (6, 7, 5, 4), (4, 5, 1, 0), (2, 6, 4, 0), (7, 3, 1, 5)])
_uv = me_025.uv_layers.new(name='UVマップ')
_uv.uv.foreach_set('vector', [0.375, 0.0, 0.625, 0.0, 0.625, 0.25, 0.375, 0.25, 0.375, 0.25, 0.625, 0.25, 0.625, 0.5, 0.375, 0.5, 0.375, 0.5, 0.625, 0.5, 0.625, 0.75, 0.375, 0.75, 0.375, 0.75, 0.625, 0.75, 0.625, 1.0, 0.375, 1.0, 0.125, 0.5, 0.375, 0.5, 0.375, 0.75, 0.125, 0.75, 0.625, 0.5, 0.875, 0.5, 0.875, 0.75, 0.625, 0.75])
me_025.update()
me_026 = bpy.data.meshes.new('立方体.026')
me_026.from_pydata([(-1.0, -1.0, -1.0), (-1.0, -1.0, 1.0), (-1.0, 1.0, -1.0), (-1.0, 1.0, 1.0), (1.0, -1.0, -1.0), (1.0, -1.0, 1.0), (1.0, 1.0, -1.0), (1.0, 1.0, 1.0)], [], [(0, 1, 3, 2), (2, 3, 7, 6), (6, 7, 5, 4), (4, 5, 1, 0), (2, 6, 4, 0), (7, 3, 1, 5)])
_uv = me_026.uv_layers.new(name='UVマップ')
_uv.uv.foreach_set('vector', [0.375, 0.0, 0.625, 0.0, 0.625, 0.25, 0.375, 0.25, 0.375, 0.25, 0.625, 0.25, 0.625, 0.5, 0.375, 0.5, 0.375, 0.5, 0.625, 0.5, 0.625, 0.75, 0.375, 0.75, 0.375, 0.75, 0.625, 0.75, 0.625, 1.0, 0.375, 1.0, 0.125, 0.5, 0.375, 0.5, 0.375, 0.75, 0.125, 0.75, 0.625, 0.5, 0.875, 0.5, 0.875, 0.75, 0.625, 0.75])
me_026.update()
me_028 = bpy.data.meshes.new('立方体.028')
me_028.from_pydata([(-1.0, -1.0, -1.0), (-1.0, -1.0, 1.0), (-1.0, 1.0, -1.0), (-1.0, 1.0, 1.0), (1.0, -1.0, -1.0), (1.0, -1.0, 1.0), (1.0, 1.0, -1.0), (1.0, 1.0, 1.0)], [], [(0, 1, 3, 2), (2, 3, 7, 6), (6, 7, 5, 4), (4, 5, 1, 0), (2, 6, 4, 0), (7, 3, 1, 5)])
_uv = me_028.uv_layers.new(name='UVマップ')
_uv.uv.foreach_set('vector', [0.375, 0.0, 0.625, 0.0, 0.625, 0.25, 0.375, 0.25, 0.375, 0.25, 0.625, 0.25, 0.625, 0.5, 0.375, 0.5, 0.375, 0.5, 0.625, 0.5, 0.625, 0.75, 0.375, 0.75, 0.375, 0.75, 0.625, 0.75, 0.625, 1.0, 0.375, 1.0, 0.125, 0.5, 0.375, 0.5, 0.375, 0.75, 0.125, 0.75, 0.625, 0.5, 0.875, 0.5, 0.875, 0.75, 0.625, 0.75])
me_028.update()
me_029 = bpy.data.meshes.new('立方体.029')
me_029.from_pydata([(-1.0, -1.0, -1.0), (-1.0, -1.0, 1.0), (-1.0, 1.0, -1.0), (-1.0, 1.0, 1.0), (1.0, -1.0, -1.0), (1.0, -1.0, 1.0), (1.0, 1.0, -1.0), (1.0, 1.0, 1.0)], [], [(0, 1, 3, 2), (2, 3, 7, 6), (6, 7, 5, 4), (4, 5, 1, 0), (2, 6, 4, 0), (7, 3, 1, 5)])
_uv = me_029.uv_layers.new(name='UVマップ')
_uv.uv.foreach_set('vector', [0.375, 0.0, 0.625, 0.0, 0.625, 0.25, 0.375, 0.25, 0.375, 0.25, 0.625, 0.25, 0.625, 0.5, 0.375, 0.5, 0.375, 0.5, 0.625, 0.5, 0.625, 0.75, 0.375, 0.75, 0.375, 0.75, 0.625, 0.75, 0.625, 1.0, 0.375, 1.0, 0.125, 0.5, 0.375, 0.5, 0.375, 0.75, 0.125, 0.75, 0.625, 0.5, 0.875, 0.5, 0.875, 0.75, 0.625, 0.75])
me_029.update()
me_030 = bpy.data.meshes.new('立方体.030')
me_030.from_pydata([(-1.0, -1.0, -1.0), (-1.0, -1.0, 1.0), (-1.0, 1.0, -1.0), (-1.0, 1.0, 1.0), (1.0, -1.0, -1.0), (1.0, -1.0, 1.0), (1.0, 1.0, -1.0), (1.0, 1.0, 1.0)], [], [(0, 1, 3, 2), (2, 3, 7, 6), (6, 7, 5, 4), (4, 5, 1, 0), (2, 6, 4, 0), (7, 3, 1, 5)])
_uv = me_030.uv_layers.new(name='UVマップ')
_uv.uv.foreach_set('vector', [0.375, 0.0, 0.625, 0.0, 0.625, 0.25, 0.375, 0.25, 0.375, 0.25, 0.625, 0.25, 0.625, 0.5, 0.375, 0.5, 0.375, 0.5, 0.625, 0.5, 0.625, 0.75, 0.375, 0.75, 0.375, 0.75, 0.625, 0.75, 0.625, 1.0, 0.375, 1.0, 0.125, 0.5, 0.375, 0.5, 0.375, 0.75, 0.125, 0.75, 0.625, 0.5, 0.875, 0.5, 0.875, 0.75, 0.625, 0.75])
me_030.update()
me_031 = bpy.data.meshes.new('立方体.031')
me_031.from_pydata([(-1.0, -1.0, -1.0), (-1.0, -1.0, 1.0), (-1.0, 1.0, -1.0), (-1.0, 1.0, 1.0), (1.0, -1.0, -1.0), (1.0, -1.0, 1.0), (1.0, 1.0, -1.0), (1.0, 1.0, 1.0)], [], [(0, 1, 3, 2), (2, 3, 7, 6), (6, 7, 5, 4), (4, 5, 1, 0), (2, 6, 4, 0), (7, 3, 1, 5)])
_uv = me_031.uv_layers.new(name='UVマップ')
_uv.uv.foreach_set('vector', [0.375, 0.0, 0.625, 0.0, 0.625, 0.25, 0.375, 0.25, 0.375, 0.25, 0.625, 0.25, 0.625, 0.5, 0.375, 0.5, 0.375, 0.5, 0.625, 0.5, 0.625, 0.75, 0.375, 0.75, 0.375, 0.75, 0.625, 0.75, 0.625, 1.0, 0.375, 1.0, 0.125, 0.5, 0.375, 0.5, 0.375, 0.75, 0.125, 0.75, 0.625, 0.5, 0.875, 0.5, 0.875, 0.75, 0.625, 0.75])
me_031.update()
me_032 = bpy.data.meshes.new('立方体.032')
me_032.from_pydata([(-1.0, -1.0, -1.0), (-1.0, -1.0, 1.0), (-1.0, 1.0, -1.0), (-1.0, 1.0, 1.0), (1.0, -1.0, -1.0), (1.0, -1.0, 1.0), (1.0, 1.0, -1.0), (1.0, 1.0, 1.0)], [], [(0, 1, 3, 2), (2, 3, 7, 6), (6, 7, 5, 4), (4, 5, 1, 0), (2, 6, 4, 0), (7, 3, 1, 5)])
_uv = me_032.uv_layers.new(name='UVマップ')
_uv.uv.foreach_set('vector', [0.375, 0.0, 0.625, 0.0, 0.625, 0.25, 0.375, 0.25, 0.375, 0.25, 0.625, 0.25, 0.625, 0.5, 0.375, 0.5, 0.375, 0.5, 0.625, 0.5, 0.625, 0.75, 0.375, 0.75, 0.375, 0.75, 0.625, 0.75, 0.625, 1.0, 0.375, 1.0, 0.125, 0.5, 0.375, 0.5, 0.375, 0.75, 0.125, 0.75, 0.625, 0.5, 0.875, 0.5, 0.875, 0.75, 0.625, 0.75])
me_032.update()
me_035 = bpy.data.meshes.new('立方体.035')
me_035.from_pydata([(-1.0, -1.0, -1.0), (-1.0, -1.0, 1.0), (-1.0, 1.0, -1.0), (-1.0, 1.0, 1.0), (1.0, -1.0, -1.0), (1.0, -1.0, 1.0), (1.0, 1.0, -1.0), (1.0, 1.0, 1.0)], [], [(0, 1, 3, 2), (2, 3, 7, 6), (6, 7, 5, 4), (4, 5, 1, 0), (2, 6, 4, 0), (7, 3, 1, 5)])
_uv = me_035.uv_layers.new(name='UVマップ')
_uv.uv.foreach_set('vector', [0.375, 0.0, 0.625, 0.0, 0.625, 0.25, 0.375, 0.25, 0.375, 0.25, 0.625, 0.25, 0.625, 0.5, 0.375, 0.5, 0.375, 0.5, 0.625, 0.5, 0.625, 0.75, 0.375, 0.75, 0.375, 0.75, 0.625, 0.75, 0.625, 1.0, 0.375, 1.0, 0.125, 0.5, 0.375, 0.5, 0.375, 0.75, 0.125, 0.75, 0.625, 0.5, 0.875, 0.5, 0.875, 0.75, 0.625, 0.75])
me_035.update()
me_036 = bpy.data.meshes.new('立方体.036')
me_036.from_pydata([(-1.0, -1.0, -1.0), (-1.0, -1.0, 1.0), (-1.0, 1.0, -1.0), (-1.0, 1.0, 1.0), (1.0, -1.0, -1.0), (1.0, -1.0, 1.0), (1.0, 1.0, -1.0), (1.0, 1.0, 1.0)], [], [(0, 1, 3, 2), (2, 3, 7, 6), (6, 7, 5, 4), (4, 5, 1, 0), (2, 6, 4, 0), (7, 3, 1, 5)])
_uv = me_036.uv_layers.new(name='UVマップ')
_uv.uv.foreach_set('vector', [0.375, 0.0, 0.625, 0.0, 0.625, 0.25, 0.375, 0.25, 0.375, 0.25, 0.625, 0.25, 0.625, 0.5, 0.375, 0.5, 0.375, 0.5, 0.625, 0.5, 0.625, 0.75, 0.375, 0.75, 0.375, 0.75, 0.625, 0.75, 0.625, 1.0, 0.375, 1.0, 0.125, 0.5, 0.375, 0.5, 0.375, 0.75, 0.125, 0.75, 0.625, 0.5, 0.875, 0.5, 0.875, 0.75, 0.625, 0.75])
me_036.update()
me_037 = bpy.data.meshes.new('立方体.037')
me_037.from_pydata([(-1.0, -1.0, -1.0), (-1.0, -1.0, 1.0), (-1.0, 1.0, -1.0), (-1.0, 1.0, 1.0), (1.0, -1.0, -1.0), (1.0, -1.0, 1.0), (1.0, 1.0, -1.0), (1.0, 1.0, 1.0)], [], [(0, 1, 3, 2), (2, 3, 7, 6), (6, 7, 5, 4), (4, 5, 1, 0), (2, 6, 4, 0), (7, 3, 1, 5)])
_uv = me_037.uv_layers.new(name='UVマップ')
_uv.uv.foreach_set('vector', [0.375, 0.0, 0.625, 0.0, 0.625, 0.25, 0.375, 0.25, 0.375, 0.25, 0.625, 0.25, 0.625, 0.5, 0.375, 0.5, 0.375, 0.5, 0.625, 0.5, 0.625, 0.75, 0.375, 0.75, 0.375, 0.75, 0.625, 0.75, 0.625, 1.0, 0.375, 1.0, 0.125, 0.5, 0.375, 0.5, 0.375, 0.75, 0.125, 0.75, 0.625, 0.5, 0.875, 0.5, 0.875, 0.75, 0.625, 0.75])
me_037.update()
me_038 = bpy.data.meshes.new('立方体.038')
me_038.from_pydata([(-1.0, -1.0, -1.0), (-1.0, -1.0, 1.0), (-1.0, 1.0, -1.0), (-1.0, 1.0, 1.0), (1.0, -1.0, -1.0), (1.0, -1.0, 1.0), (1.0, 1.0, -1.0), (1.0, 1.0, 1.0)], [], [(0, 1, 3, 2), (2, 3, 7, 6), (6, 7, 5, 4), (4, 5, 1, 0), (2, 6, 4, 0), (7, 3, 1, 5)])
_uv = me_038.uv_layers.new(name='UVマップ')
_uv.uv.foreach_set('vector', [0.375, 0.0, 0.625, 0.0, 0.625, 0.25, 0.375, 0.25, 0.375, 0.25, 0.625, 0.25, 0.625, 0.5, 0.375, 0.5, 0.375, 0.5, 0.625, 0.5, 0.625, 0.75, 0.375, 0.75, 0.375, 0.75, 0.625, 0.75, 0.625, 1.0, 0.375, 1.0, 0.125, 0.5, 0.375, 0.5, 0.375, 0.75, 0.125, 0.75, 0.625, 0.5, 0.875, 0.5, 0.875, 0.75, 0.625, 0.75])
me_038.update()
me_039 = bpy.data.meshes.new('立方体.039')
me_039.from_pydata([(-1.0, -1.0, -1.0), (-1.0, -1.0, 1.0), (-1.0, 1.0, -1.0), (-1.0, 1.0, 1.0), (1.0, -1.0, -1.0), (1.0, -1.0, 1.0), (1.0, 1.0, -1.0), (1.0, 1.0, 1.0)], [], [(0, 1, 3, 2), (2, 3, 7, 6), (6, 7, 5, 4), (4, 5, 1, 0), (2, 6, 4, 0), (7, 3, 1, 5)])
_uv = me_039.uv_layers.new(name='UVマップ')
_uv.uv.foreach_set('vector', [0.375, 0.0, 0.625, 0.0, 0.625, 0.25, 0.375, 0.25, 0.375, 0.25, 0.625, 0.25, 0.625, 0.5, 0.375, 0.5, 0.375, 0.5, 0.625, 0.5, 0.625, 0.75, 0.375, 0.75, 0.375, 0.75, 0.625, 0.75, 0.625, 1.0, 0.375, 1.0, 0.125, 0.5, 0.375, 0.5, 0.375, 0.75, 0.125, 0.75, 0.625, 0.5, 0.875, 0.5, 0.875, 0.75, 0.625, 0.75])
me_039.update()
me_040 = bpy.data.meshes.new('立方体.040')
me_040.from_pydata([(-1.0, -1.0, -1.0), (-1.0, -1.0, 1.0), (-1.0, 1.0, -1.0), (-1.0, 1.0, 1.0), (1.0, -1.0, -1.0), (1.0, -1.0, 1.0), (1.0, 1.0, -1.0), (1.0, 1.0, 1.0)], [], [(0, 1, 3, 2), (2, 3, 7, 6), (6, 7, 5, 4), (4, 5, 1, 0), (2, 6, 4, 0), (7, 3, 1, 5)])
_uv = me_040.uv_layers.new(name='UVマップ')
_uv.uv.foreach_set('vector', [0.375, 0.0, 0.625, 0.0, 0.625, 0.25, 0.375, 0.25, 0.375, 0.25, 0.625, 0.25, 0.625, 0.5, 0.375, 0.5, 0.375, 0.5, 0.625, 0.5, 0.625, 0.75, 0.375, 0.75, 0.375, 0.75, 0.625, 0.75, 0.625, 1.0, 0.375, 1.0, 0.125, 0.5, 0.375, 0.5, 0.375, 0.75, 0.125, 0.75, 0.625, 0.5, 0.875, 0.5, 0.875, 0.75, 0.625, 0.75])
me_040.update()
me_041 = bpy.data.meshes.new('立方体.041')
me_041.from_pydata([(-1.0, -1.0, -1.0), (-1.0, -1.0, 1.0), (-1.0, 1.0, -1.0), (-1.0, 1.0, 1.0), (1.0, -1.0, -1.0), (1.0, -1.0, 1.0), (1.0, 1.0, -1.0), (1.0, 1.0, 1.0)], [], [(0, 1, 3, 2), (2, 3, 7, 6), (6, 7, 5, 4), (4, 5, 1, 0), (2, 6, 4, 0), (7, 3, 1, 5)])
_uv = me_041.uv_layers.new(name='UVマップ')
_uv.uv.foreach_set('vector', [0.375, 0.0, 0.625, 0.0, 0.625, 0.25, 0.375, 0.25, 0.375, 0.25, 0.625, 0.25, 0.625, 0.5, 0.375, 0.5, 0.375, 0.5, 0.625, 0.5, 0.625, 0.75, 0.375, 0.75, 0.375, 0.75, 0.625, 0.75, 0.625, 1.0, 0.375, 1.0, 0.125, 0.5, 0.375, 0.5, 0.375, 0.75, 0.125, 0.75, 0.625, 0.5, 0.875, 0.5, 0.875, 0.75, 0.625, 0.75])
me_041.update()
me_042 = bpy.data.meshes.new('立方体.042')
me_042.from_pydata([(-1.0, -1.0, -1.0), (-1.0, -1.0, 1.0), (-1.0, 1.0, -1.0), (-1.0, 1.0, 1.0), (1.0, -1.0, -1.0), (1.0, -1.0, 1.0), (1.0, 1.0, -1.0), (1.0, 1.0, 1.0)], [], [(0, 1, 3, 2), (2, 3, 7, 6), (6, 7, 5, 4), (4, 5, 1, 0), (2, 6, 4, 0), (7, 3, 1, 5)])
_uv = me_042.uv_layers.new(name='UVマップ')
_uv.uv.foreach_set('vector', [0.375, 0.0, 0.625, 0.0, 0.625, 0.25, 0.375, 0.25, 0.375, 0.25, 0.625, 0.25, 0.625, 0.5, 0.375, 0.5, 0.375, 0.5, 0.625, 0.5, 0.625, 0.75, 0.375, 0.75, 0.375, 0.75, 0.625, 0.75, 0.625, 1.0, 0.375, 1.0, 0.125, 0.5, 0.375, 0.5, 0.375, 0.75, 0.125, 0.75, 0.625, 0.5, 0.875, 0.5, 0.875, 0.75, 0.625, 0.75])
me_042.update()
me_046 = bpy.data.meshes.new('立方体.046')
me_046.from_pydata([(-1.0, -1.0, -1.0), (-1.0, -1.0, 1.0), (-1.0, 1.0, -1.0), (-1.0, 1.0, 1.0), (1.0, -1.0, -1.0), (1.0, -1.0, 1.0), (1.0, 1.0, -1.0), (1.0, 1.0, 1.0)], [], [(0, 1, 3, 2), (2, 3, 7, 6), (6, 7, 5, 4), (4, 5, 1, 0), (2, 6, 4, 0), (7, 3, 1, 5)])
_uv = me_046.uv_layers.new(name='UVマップ')
_uv.uv.foreach_set('vector', [0.375, 0.0, 0.625, 0.0, 0.625, 0.25, 0.375, 0.25, 0.375, 0.25, 0.625, 0.25, 0.625, 0.5, 0.375, 0.5, 0.375, 0.5, 0.625, 0.5, 0.625, 0.75, 0.375, 0.75, 0.375, 0.75, 0.625, 0.75, 0.625, 1.0, 0.375, 1.0, 0.125, 0.5, 0.375, 0.5, 0.375, 0.75, 0.125, 0.75, 0.625, 0.5, 0.875, 0.5, 0.875, 0.75, 0.625, 0.75])
me_046.update()
me_047 = bpy.data.meshes.new('立方体.047')
me_047.from_pydata([(-1.0, -1.0, -1.0), (-1.0, -1.0, 1.0), (-1.0, 1.0, -1.0), (-1.0, 1.0, 1.0), (1.0, -1.0, -1.0), (1.0, -1.0, 1.0), (1.0, 1.0, -1.0), (1.0, 1.0, 1.0)], [], [(0, 1, 3, 2), (2, 3, 7, 6), (6, 7, 5, 4), (4, 5, 1, 0), (2, 6, 4, 0), (7, 3, 1, 5)])
_uv = me_047.uv_layers.new(name='UVマップ')
_uv.uv.foreach_set('vector', [0.375, 0.0, 0.625, 0.0, 0.625, 0.25, 0.375, 0.25, 0.375, 0.25, 0.625, 0.25, 0.625, 0.5, 0.375, 0.5, 0.375, 0.5, 0.625, 0.5, 0.625, 0.75, 0.375, 0.75, 0.375, 0.75, 0.625, 0.75, 0.625, 1.0, 0.375, 1.0, 0.125, 0.5, 0.375, 0.5, 0.375, 0.75, 0.125, 0.75, 0.625, 0.5, 0.875, 0.5, 0.875, 0.75, 0.625, 0.75])
me_047.update()
me_049 = bpy.data.meshes.new('立方体.049')
me_049.from_pydata([(-1.0, -1.0, -1.0), (-1.0, -1.0, 1.0), (-1.0, 1.0, -1.0), (-1.0, 1.0, 1.0), (1.0, -1.0, -1.0), (1.0, -1.0, 1.0), (1.0, 1.0, -1.0), (1.0, 1.0, 1.0)], [], [(0, 1, 3, 2), (2, 3, 7, 6), (6, 7, 5, 4), (4, 5, 1, 0), (2, 6, 4, 0), (7, 3, 1, 5)])
_uv = me_049.uv_layers.new(name='UVマップ')
_uv.uv.foreach_set('vector', [0.375, 0.0, 0.625, 0.0, 0.625, 0.25, 0.375, 0.25, 0.375, 0.25, 0.625, 0.25, 0.625, 0.5, 0.375, 0.5, 0.375, 0.5, 0.625, 0.5, 0.625, 0.75, 0.375, 0.75, 0.375, 0.75, 0.625, 0.75, 0.625, 1.0, 0.375, 1.0, 0.125, 0.5, 0.375, 0.5, 0.375, 0.75, 0.125, 0.75, 0.625, 0.5, 0.875, 0.5, 0.875, 0.75, 0.625, 0.75])
me_049.update()
me_050 = bpy.data.meshes.new('立方体.050')
me_050.from_pydata([(-1.0, -1.0, -1.0), (-1.0, -1.0, 1.0), (-1.0, 1.0, -1.0), (-1.0, 1.0, 1.0), (1.0, -1.0, -1.0), (1.0, -1.0, 1.0), (1.0, 1.0, -1.0), (1.0, 1.0, 1.0)], [], [(0, 1, 3, 2), (2, 3, 7, 6), (6, 7, 5, 4), (4, 5, 1, 0), (2, 6, 4, 0), (7, 3, 1, 5)])
_uv = me_050.uv_layers.new(name='UVマップ')
_uv.uv.foreach_set('vector', [0.375, 0.0, 0.625, 0.0, 0.625, 0.25, 0.375, 0.25, 0.375, 0.25, 0.625, 0.25, 0.625, 0.5, 0.375, 0.5, 0.375, 0.5, 0.625, 0.5, 0.625, 0.75, 0.375, 0.75, 0.375, 0.75, 0.625, 0.75, 0.625, 1.0, 0.375, 1.0, 0.125, 0.5, 0.375, 0.5, 0.375, 0.75, 0.125, 0.75, 0.625, 0.5, 0.875, 0.5, 0.875, 0.75, 0.625, 0.75])
me_050.update()
me_052 = bpy.data.meshes.new('立方体.052')
me_052.from_pydata([(-1.0, -1.0, -1.0), (-1.0, -1.0, 1.0), (-1.0, 1.0, -1.0), (-1.0, 1.0, 1.0), (1.0, -1.0, -1.0), (1.0, -1.0, 1.0), (1.0, 1.0, -1.0), (1.0, 1.0, 1.0)], [], [(0, 1, 3, 2), (2, 3, 7, 6), (6, 7, 5, 4), (4, 5, 1, 0), (2, 6, 4, 0), (7, 3, 1, 5)])
_uv = me_052.uv_layers.new(name='UVマップ')
_uv.uv.foreach_set('vector', [0.375, 0.0, 0.625, 0.0, 0.625, 0.25, 0.375, 0.25, 0.375, 0.25, 0.625, 0.25, 0.625, 0.5, 0.375, 0.5, 0.375, 0.5, 0.625, 0.5, 0.625, 0.75, 0.375, 0.75, 0.375, 0.75, 0.625, 0.75, 0.625, 1.0, 0.375, 1.0, 0.125, 0.5, 0.375, 0.5, 0.375, 0.75, 0.125, 0.75, 0.625, 0.5, 0.875, 0.5, 0.875, 0.75, 0.625, 0.75])
me_052.update()
me_064 = bpy.data.meshes.new('立方体.064')
me_064.from_pydata([(-1.0, -1.0, -1.0), (-1.0, -1.0, 1.0), (-1.0, 1.0, -1.0), (-1.0, 1.0, 1.0), (1.0, -1.0, -1.0), (1.0, -1.0, 1.0), (1.0, 1.0, -1.0), (1.0, 1.0, 1.0)], [], [(0, 1, 3, 2), (2, 3, 7, 6), (6, 7, 5, 4), (4, 5, 1, 0), (2, 6, 4, 0), (7, 3, 1, 5)])
_uv = me_064.uv_layers.new(name='UVマップ')
_uv.uv.foreach_set('vector', [0.375, 0.0, 0.625, 0.0, 0.625, 0.25, 0.375, 0.25, 0.375, 0.25, 0.625, 0.25, 0.625, 0.5, 0.375, 0.5, 0.375, 0.5, 0.625, 0.5, 0.625, 0.75, 0.375, 0.75, 0.375, 0.75, 0.625, 0.75, 0.625, 1.0, 0.375, 1.0, 0.125, 0.5, 0.375, 0.5, 0.375, 0.75, 0.125, 0.75, 0.625, 0.5, 0.875, 0.5, 0.875, 0.75, 0.625, 0.75])
me_064.update()
me_081 = bpy.data.meshes.new('立方体.081')
me_081.from_pydata([(-1.0, -1.0, -1.0), (-1.0, -1.0, 1.0), (-1.0, 1.0, -1.0), (-1.0, 1.0, 1.0), (1.0, -1.0, -1.0), (1.0, -1.0, 1.0), (1.0, 1.0, -1.0), (1.0, 1.0, 1.0)], [], [(0, 1, 3, 2), (2, 3, 7, 6), (6, 7, 5, 4), (4, 5, 1, 0), (2, 6, 4, 0), (7, 3, 1, 5)])
_uv = me_081.uv_layers.new(name='UVマップ')
_uv.uv.foreach_set('vector', [0.375, 0.0, 0.625, 0.0, 0.625, 0.25, 0.375, 0.25, 0.375, 0.25, 0.625, 0.25, 0.625, 0.5, 0.375, 0.5, 0.375, 0.5, 0.625, 0.5, 0.625, 0.75, 0.375, 0.75, 0.375, 0.75, 0.625, 0.75, 0.625, 1.0, 0.375, 1.0, 0.125, 0.5, 0.375, 0.5, 0.375, 0.75, 0.125, 0.75, 0.625, 0.5, 0.875, 0.5, 0.875, 0.75, 0.625, 0.75])
me_081.update()
me_085 = bpy.data.meshes.new('立方体.085')
me_085.from_pydata([(-1.0, -1.0, -1.0), (-1.0, -1.0, 1.0), (-1.0, 1.0, -1.0), (-1.0, 1.0, 1.0), (1.0, -1.0, -1.0), (1.0, -1.0, 1.0), (1.0, 1.0, -1.0), (1.0, 1.0, 1.0)], [], [(0, 1, 3, 2), (2, 3, 7, 6), (6, 7, 5, 4), (4, 5, 1, 0), (2, 6, 4, 0), (7, 3, 1, 5)])
_uv = me_085.uv_layers.new(name='UVマップ')
_uv.uv.foreach_set('vector', [0.375, 0.0, 0.625, 0.0, 0.625, 0.25, 0.375, 0.25, 0.375, 0.25, 0.625, 0.25, 0.625, 0.5, 0.375, 0.5, 0.375, 0.5, 0.625, 0.5, 0.625, 0.75, 0.375, 0.75, 0.375, 0.75, 0.625, 0.75, 0.625, 1.0, 0.375, 1.0, 0.125, 0.5, 0.375, 0.5, 0.375, 0.75, 0.125, 0.75, 0.625, 0.5, 0.875, 0.5, 0.875, 0.75, 0.625, 0.75])
me_085.update()
me_086 = bpy.data.meshes.new('立方体.086')
me_086.from_pydata([(-1.0, -1.0, -1.0), (-1.0, -1.0, 1.0), (-1.0, 1.0, -1.0), (-1.0, 1.0, 1.0), (1.0, -1.0, -1.0), (1.0, -1.0, 1.0), (1.0, 1.0, -1.0), (1.0, 1.0, 1.0)], [], [(0, 1, 3, 2), (2, 3, 7, 6), (6, 7, 5, 4), (4, 5, 1, 0), (2, 6, 4, 0), (7, 3, 1, 5)])
_uv = me_086.uv_layers.new(name='UVマップ')
_uv.uv.foreach_set('vector', [0.375, 0.0, 0.625, 0.0, 0.625, 0.25, 0.375, 0.25, 0.375, 0.25, 0.625, 0.25, 0.625, 0.5, 0.375, 0.5, 0.375, 0.5, 0.625, 0.5, 0.625, 0.75, 0.375, 0.75, 0.375, 0.75, 0.625, 0.75, 0.625, 1.0, 0.375, 1.0, 0.125, 0.5, 0.375, 0.5, 0.375, 0.75, 0.125, 0.75, 0.625, 0.5, 0.875, 0.5, 0.875, 0.75, 0.625, 0.75])
me_086.update()
me_087 = bpy.data.meshes.new('立方体.087')
me_087.from_pydata([(-1.0, -1.0, -1.0), (-1.0, -1.0, 1.0), (-1.0, 1.0, -1.0), (-1.0, 1.0, 1.0), (1.0, -1.0, -1.0), (1.0, -1.0, 1.0), (1.0, 1.0, -1.0), (1.0, 1.0, 1.0)], [], [(0, 1, 3, 2), (2, 3, 7, 6), (6, 7, 5, 4), (4, 5, 1, 0), (2, 6, 4, 0), (7, 3, 1, 5)])
_uv = me_087.uv_layers.new(name='UVマップ')
_uv.uv.foreach_set('vector', [0.375, 0.0, 0.625, 0.0, 0.625, 0.25, 0.375, 0.25, 0.375, 0.25, 0.625, 0.25, 0.625, 0.5, 0.375, 0.5, 0.375, 0.5, 0.625, 0.5, 0.625, 0.75, 0.375, 0.75, 0.375, 0.75, 0.625, 0.75, 0.625, 1.0, 0.375, 1.0, 0.125, 0.5, 0.375, 0.5, 0.375, 0.75, 0.125, 0.75, 0.625, 0.5, 0.875, 0.5, 0.875, 0.75, 0.625, 0.75])
me_087.update()

# ---- objects
ob_wall_022 = bpy.data.objects.new('wall.022', me_043)
ob_wall_017 = bpy.data.objects.new('wall.017', me_048)
ob_wall_014 = bpy.data.objects.new('wall.014', me_051)
ob_wall_012 = bpy.data.objects.new('wall.012', me_053)
ob_wall_011 = bpy.data.objects.new('wall.011', me_054)
ob_wall_010 = bpy.data.objects.new('wall.010', me_055)
ob_wall_009 = bpy.data.objects.new('wall.009', me_056)
ob_wall_008 = bpy.data.objects.new('wall.008', me_057)
ob_wall_007 = bpy.data.objects.new('wall.007', me_058)
ob_wall_006 = bpy.data.objects.new('wall.006', me_059)
ob_wall_005 = bpy.data.objects.new('wall.005', me_060)
ob_wall_004 = bpy.data.objects.new('wall.004', me_061)
ob_wall_003 = bpy.data.objects.new('wall.003', me_062)
ob_wall_002 = bpy.data.objects.new('wall.002', me_063)
ob_terrain = bpy.data.objects.new('Terrain', me_001)
ob_light = bpy.data.objects.new('Light', light_light_001)
ob_camera = bpy.data.objects.new('Camera', cam_camera_001)
ob_wall_020 = bpy.data.objects.new('wall.020', me_003)
ob_wall_001 = bpy.data.objects.new('wall.001', me_002)
ob_wall_013 = bpy.data.objects.new('wall.013', me_005)
ob_wall_015 = bpy.data.objects.new('wall.015', me_006)
ob_wall = bpy.data.objects.new('wall', me_084)
ob_wall_051 = bpy.data.objects.new('wall.051', me_083)
ob_wall_050 = bpy.data.objects.new('wall.050', me_082)
ob_wall_049 = bpy.data.objects.new('wall.049', me_080)
ob_wall_048 = bpy.data.objects.new('wall.048', me_079)
ob_wall_047 = bpy.data.objects.new('wall.047', me_078)
ob_wall_046 = bpy.data.objects.new('wall.046', me_077)
ob_wall_044 = bpy.data.objects.new('wall.044', me_075)
ob_wall_045 = bpy.data.objects.new('wall.045', me_076)
ob_wall_043 = bpy.data.objects.new('wall.043', me_074)
ob_wall_042 = bpy.data.objects.new('wall.042', me_073)
ob_wall_041 = bpy.data.objects.new('wall.041', me_072)
ob_wall_040 = bpy.data.objects.new('wall.040', me_071)
ob_wall_039 = bpy.data.objects.new('wall.039', me_070)
ob_wall_038 = bpy.data.objects.new('wall.038', me_069)
ob_wall_037 = bpy.data.objects.new('wall.037', me_068)
ob_wall_036 = bpy.data.objects.new('wall.036', me_067)
ob_wall_034 = bpy.data.objects.new('wall.034', me_065)
ob_wall_035 = bpy.data.objects.new('wall.035', me_066)
ob_wall_033 = bpy.data.objects.new('wall.033', me_045)
ob_wall_032 = bpy.data.objects.new('wall.032', me_044)
ob_wall_031 = bpy.data.objects.new('wall.031', me_034)
ob_wall_030 = bpy.data.objects.new('wall.030', me_033)
ob_wall_029 = bpy.data.objects.new('wall.029', me_024)
ob_wall_028 = bpy.data.objects.new('wall.028', me_023)
ob_wall_027 = bpy.data.objects.new('wall.027', me_020)
ob_wall_026 = bpy.data.objects.new('wall.026', me_019)
ob_wall_025 = bpy.data.objects.new('wall.025', me_011)
ob_wall_024 = bpy.data.objects.new('wall.024', me_010)
ob_wall_023 = bpy.data.objects.new('wall.023', me_009)
ob_wall_021 = bpy.data.objects.new('wall.021', me_027)
ob_wall_018 = bpy.data.objects.new('wall.018', me_008)
ob_wall_016 = bpy.data.objects.new('wall.016', me_007)
ob_wall_019 = bpy.data.objects.new('wall.019', me_001_1)
ob_wall_052 = bpy.data.objects.new('wall.052', me_004)
ob_bakugekisnipebossenemy = bpy.data.objects.new('BakugekiSnipeBossEnemy', me_013)
ob_normalenemy1 = bpy.data.objects.new('NormalEnemy1', me_014)
ob_normalenemy2 = bpy.data.objects.new('NormalEnemy2', me_088)
ob_normalenemy3 = bpy.data.objects.new('NormalEnemy3', me_127)
ob_normalenemy4 = bpy.data.objects.new('NormalEnemy4', me_136)
ob_normalenemy1_001 = bpy.data.objects.new('NormalEnemy1.001', me_012)
ob_normalenemy1_002 = bpy.data.objects.new('NormalEnemy1.002', me_015)
ob_normalenemy1_003 = bpy.data.objects.new('NormalEnemy1.003', me_016)
ob_normalenemy1_004 = bpy.data.objects.new('NormalEnemy1.004', me_017)
ob_normalenemy1_005 = bpy.data.objects.new('NormalEnemy1.005', me_018)
ob_normalenemy1_006 = bpy.data.objects.new('NormalEnemy1.006', me_021)
ob_normalenemy1_007 = bpy.data.objects.new('NormalEnemy1.007', me_022)
ob_normalenemy1_008 = bpy.data.objects.new('NormalEnemy1.008', me_025)
ob_normalenemy2_001 = bpy.data.objects.new('NormalEnemy2.001', me_026)
ob_normalenemy2_002 = bpy.data.objects.new('NormalEnemy2.002', me_028)
ob_normalenemy2_003 = bpy.data.objects.new('NormalEnemy2.003', me_029)
ob_normalenemy2_004 = bpy.data.objects.new('NormalEnemy2.004', me_030)
ob_normalenemy2_005 = bpy.data.objects.new('NormalEnemy2.005', me_031)
ob_normalenemy2_006 = bpy.data.objects.new('NormalEnemy2.006', me_032)
ob_normalenemy2_007 = bpy.data.objects.new('NormalEnemy2.007', me_035)
ob_normalenemy2_008 = bpy.data.objects.new('NormalEnemy2.008', me_036)
ob_normalenemy3_001 = bpy.data.objects.new('NormalEnemy3.001', me_037)
ob_normalenemy3_002 = bpy.data.objects.new('NormalEnemy3.002', me_038)
ob_normalenemy3_003 = bpy.data.objects.new('NormalEnemy3.003', me_039)
ob_normalenemy3_004 = bpy.data.objects.new('NormalEnemy3.004', me_040)
ob_normalenemy3_005 = bpy.data.objects.new('NormalEnemy3.005', me_041)
ob_normalenemy3_006 = bpy.data.objects.new('NormalEnemy3.006', me_042)
ob_normalenemy3_007 = bpy.data.objects.new('NormalEnemy3.007', me_046)
ob_normalenemy3_008 = bpy.data.objects.new('NormalEnemy3.008', me_047)
ob_normalenemy4_001 = bpy.data.objects.new('NormalEnemy4.001', me_049)
ob_normalenemy4_002 = bpy.data.objects.new('NormalEnemy4.002', me_050)
ob_normalenemy4_003 = bpy.data.objects.new('NormalEnemy4.003', me_052)
ob_normalenemy4_004 = bpy.data.objects.new('NormalEnemy4.004', me_064)
ob_normalenemy4_005 = bpy.data.objects.new('NormalEnemy4.005', me_081)
ob_normalenemy4_006 = bpy.data.objects.new('NormalEnemy4.006', me_085)
ob_normalenemy4_007 = bpy.data.objects.new('NormalEnemy4.007', me_086)
ob_normalenemy4_008 = bpy.data.objects.new('NormalEnemy4.008', me_087)

# ---- transforms, parenting, visibility, modifiers, constraints
ob_wall_022.location = (361.6, 0.25, 4.0)
ob_wall_022.scale = (3.0, 360.0, 4.0)
ob_wall_017.location = (-270.2, -157.1, 4.0)
ob_wall_017.scale = (90.0, 3.0, 4.0)
ob_wall_014.location = (-147.0, -255.2, 4.0)
ob_wall_014.scale = (3.0, 100.0, 4.0)
ob_wall_012.location = (-79.26, -92.83, 4.0)
ob_wall_012.scale = (12.0, 3.0, 4.0)
ob_wall_011.location = (-39.17, -258.6, 4.0)
ob_wall_011.scale = (55.0, 3.0, 4.0)
ob_wall_010.location = (-93.28, -175.7, 4.0)
ob_wall_010.scale = (3.0, 86.0, 4.0)
ob_wall_009.location = (-43.63, -91.99, 4.0)
ob_wall_009.scale = (25.0, 77.6, 4.0)
ob_wall_008.location = (46.23, 60.12, 4.0)
ob_wall_008.scale = (37.2, 29.5, 4.0)
ob_wall_007.location = (238.7, 28.69, 4.0)
ob_wall_007.scale = (120.0, 60.0, 4.0)
ob_wall_006.location = (310.8, -120.3, 4.0)
ob_wall_006.scale = (50.0, 90.0, 4.0)
ob_wall_005.location = (81.51, -89.24, 4.0)
ob_wall_005.scale = (70.0, 20.0, 4.0)
ob_wall_004.location = (281.2, -230.8, 4.0)
ob_wall_004.scale = (36.0, 36.0, 4.0)
ob_wall_003.location = (237.1, -283.7, 4.0)
ob_wall_003.scale = (80.0, 20.0, 4.0)
ob_wall_002.location = (213.0, -180.0, 4.0)
ob_wall_002.scale = (50.0, 30.0, 4.0)
ob_terrain.location = (10.41, 0.0, 0.0)
ob_terrain.scale = (15.5, 15.5, 1.0)
ob_light.location = (4.076, 1.005, 5.904)
ob_light.lock_rotations_4d = False
ob_light.empty_display_type = 'ARROWS'
ob_light.color = (0.0, 0.0, 0.0, 0.0)
ob_light.lineart.crease_threshold = 0.0
ob_camera.location = (7.359, -6.926, 4.958)
ob_camera.lock_rotations_4d = False
ob_camera.empty_display_type = 'ARROWS'
ob_camera.color = (0.0, 0.0, 0.0, 0.0)
ob_camera.display_type = 'WIRE'
ob_camera.lineart.crease_threshold = 0.0
ob_wall_020.location = (-361.6, 0.25, 4.0)
ob_wall_020.scale = (3.0, 360.0, 4.0)
ob_wall_001.location = (121.1, 286.1, 4.0)
ob_wall_001.scale = (126.0, 71.0, 4.0)
ob_wall_013.location = (21.72, 154.1, 4.0)
ob_wall_013.scale = (13.0, 65.0, 4.0)
ob_wall_015.location = (107.7, 153.7, 4.0)
ob_wall_015.scale = (37.0, 15.0, 4.0)
ob_wall.location = (-270.8, 323.6, 4.0)
ob_wall.scale = (13.0, 15.0, 4.0)
ob_wall_051.location = (-289.0, 214.7, 4.0)
ob_wall_051.scale = (37.0, 15.0, 4.0)
ob_wall_050.location = (-319.0, -34.18, 4.0)
ob_wall_050.scale = (13.0, 15.0, 4.0)
ob_wall_049.location = (-319.0, 62.25, 4.0)
ob_wall_049.scale = (13.0, 15.0, 4.0)
ob_wall_048.location = (-285.0, 119.4, 4.0)
ob_wall_048.scale = (13.0, 15.0, 4.0)
ob_wall_047.location = (-147.5, 247.4, 4.0)
ob_wall_047.scale = (13.0, 15.0, 4.0)
ob_wall_046.location = (-112.1, 323.6, 4.0)
ob_wall_046.scale = (13.0, 15.0, 4.0)
ob_wall_044.location = (-42.38, -316.6, 4.0)
ob_wall_044.scale = (70.0, 20.0, 4.0)
ob_wall_045.location = (-176.1, 323.6, 4.0)
ob_wall_045.scale = (13.0, 15.0, 4.0)
ob_wall_043.location = (63.67, -270.4, 4.0)
ob_wall_043.scale = (13.0, 15.0, 4.0)
ob_wall_042.location = (123.6, -270.4, 4.0)
ob_wall_042.scale = (13.0, 15.0, 4.0)
ob_wall_041.location = (123.6, -191.4, 4.0)
ob_wall_041.scale = (13.0, 15.0, 4.0)
ob_wall_040.location = (47.34, -191.4, 4.0)
ob_wall_040.scale = (13.0, 15.0, 4.0)
ob_wall_039.location = (-34.5, 293.7, 4.0)
ob_wall_039.scale = (13.0, 15.0, 4.0)
ob_wall_038.location = (47.34, -19.87, 4.0)
ob_wall_038.scale = (13.0, 15.0, 4.0)
ob_wall_037.location = (-34.5, 30.94, 4.0)
ob_wall_037.scale = (13.0, 15.0, 4.0)
ob_wall_036.location = (-34.5, 154.1, 4.0)
ob_wall_036.scale = (13.0, 65.0, 4.0)
ob_wall_034.location = (-201.0, -99.68, 4.0)
ob_wall_034.scale = (37.0, 15.0, 4.0)
ob_wall_035.location = (-298.1, -99.68, 4.0)
ob_wall_035.scale = (37.0, 15.0, 4.0)
ob_wall_033.location = (-289.0, 275.2, 4.0)
ob_wall_033.scale = (37.0, 15.0, 4.0)
ob_wall_032.location = (-187.2, 143.9, 4.0)
ob_wall_032.scale = (37.0, 15.0, 4.0)
ob_wall_031.location = (-187.2, 70.56, 4.0)
ob_wall_031.scale = (37.0, 15.0, 4.0)
ob_wall_030.location = (-243.3, 121.8, 4.0)
ob_wall_030.scale = (3.0, 46.0, 4.0)
ob_wall_029.location = (-299.3, 170.7, 4.0)
ob_wall_029.scale = (59.0, 3.0, 4.0)
ob_wall_028.location = (-191.2, 238.5, 4.0)
ob_wall_028.scale = (3.0, 46.0, 4.0)
ob_wall_027.location = (-135.2, 282.3, 4.0)
ob_wall_027.scale = (59.0, 3.0, 4.0)
ob_wall_026.location = (-73.26, 267.7, 4.0)
ob_wall_026.scale = (3.0, 46.0, 4.0)
ob_wall_025.location = (-101.0, 115.0, 4.0)
ob_wall_025.scale = (30.7, 107.1, 4.0)
ob_wall_024.location = (-269.2, 5.515, 4.0)
ob_wall_024.scale = (90.0, 3.0, 4.0)
ob_wall_023.location = (-175.6, -30.41, 4.0)
ob_wall_023.scale = (90.0, 3.0, 4.0)
ob_wall_021.location = (0.262, 356.8, 4.0)
ob_wall_021.scale = (360.0, 3.0, 4.0)
ob_wall_018.location = (312.8, 239.5, 4.0)
ob_wall_018.scale = (17.0, 103.0, 4.0)
ob_wall_016.location = (224.0, 153.7, 4.0)
ob_wall_016.scale = (37.0, 15.0, 4.0)
ob_wall_019.location = (-115.2, -194.3, 4.0)
ob_wall_019.scale = (3.0, 165.1, 4.0)
ob_wall_052.location = (0.262, -356.8, 4.0)
ob_wall_052.scale = (360.0, 3.0, 4.0)
ob_bakugekisnipebossenemy.location = (-234.5, -252.7, 0.0)
ob_normalenemy1.location = (0.0, -214.2, 0.0)
ob_normalenemy2.location = (0.0, -143.1, 0.0)
ob_normalenemy3.location = (-166.4, 45.01, 0.0)
ob_normalenemy4.location = (-164.9, -68.79, 0.0)
ob_normalenemy1_001.location = (99.38, -214.2, 0.0)
ob_normalenemy1_002.location = (320.6, -247.8, 0.0)
ob_normalenemy1_003.location = (320.6, -318.1, 0.0)
ob_normalenemy1_004.location = (186.5, -318.1, 0.0)
ob_normalenemy1_005.location = (49.14, -337.7, 0.0)
ob_normalenemy1_006.location = (-68.21, -272.5, 0.0)
ob_normalenemy1_007.location = (155.0, -236.6, 0.0)
ob_normalenemy1_008.location = (226.6, -93.34, 0.0)
ob_normalenemy2_001.location = (0.0, 98.04, 0.0)
ob_normalenemy2_002.location = (144.2, 98.04, 0.0)
ob_normalenemy2_003.location = (144.2, 194.5, 0.0)
ob_normalenemy2_004.location = (286.2, 256.5, 0.0)
ob_normalenemy2_005.location = (286.2, 108.2, 0.0)
ob_normalenemy2_006.location = (206.5, -80.43, 0.0)
ob_normalenemy2_007.location = (341.3, 185.8, 0.0)
ob_normalenemy2_008.location = (341.3, 279.7, 0.0)
ob_normalenemy3_001.location = (-166.4, 100.9, 0.0)
ob_normalenemy3_002.location = (-166.4, 100.9, 0.0)
ob_normalenemy3_003.location = (-166.4, 190.2, 0.0)
ob_normalenemy3_004.location = (-254.3, 190.2, 0.0)
ob_normalenemy3_005.location = (-342.6, 302.6, 0.0)
ob_normalenemy3_006.location = (-342.6, 105.2, 0.0)
ob_normalenemy3_007.location = (-342.6, 158.0, 0.0)
ob_normalenemy3_008.location = (-177.8, -10.78, 0.0)
ob_normalenemy4_001.location = (-164.9, -132.0, 0.0)
ob_normalenemy4_002.location = (-131.1, -269.7, 0.0)
ob_normalenemy4_003.location = (-354.7, -118.0, 0.0)
ob_normalenemy4_004.location = (-108.3, -118.0, 0.0)
ob_normalenemy4_005.location = (-108.3, 292.6, 0.0)
ob_normalenemy4_006.location = (-13.46, 292.6, 0.0)
ob_normalenemy4_007.location = (-13.46, 171.5, 0.0)
ob_normalenemy4_008.location = (-59.37, 171.5, 0.0)

# ---- collection membership
scene.collection.objects.link(ob_wall_022)
scene.collection.objects.link(ob_wall_017)
scene.collection.objects.link(ob_wall_014)
scene.collection.objects.link(ob_wall_012)
scene.collection.objects.link(ob_wall_011)
scene.collection.objects.link(ob_wall_010)
scene.collection.objects.link(ob_wall_009)
scene.collection.objects.link(ob_wall_008)
scene.collection.objects.link(ob_wall_007)
scene.collection.objects.link(ob_wall_006)
scene.collection.objects.link(ob_wall_005)
scene.collection.objects.link(ob_wall_004)
scene.collection.objects.link(ob_wall_003)
scene.collection.objects.link(ob_wall_002)
scene.collection.objects.link(ob_terrain)
scene.collection.objects.link(ob_light)
scene.collection.objects.link(ob_camera)
scene.collection.objects.link(ob_wall_020)
scene.collection.objects.link(ob_wall_001)
scene.collection.objects.link(ob_wall_013)
scene.collection.objects.link(ob_wall_015)
scene.collection.objects.link(ob_wall)
scene.collection.objects.link(ob_wall_051)
scene.collection.objects.link(ob_wall_050)
scene.collection.objects.link(ob_wall_049)
scene.collection.objects.link(ob_wall_048)
scene.collection.objects.link(ob_wall_047)
scene.collection.objects.link(ob_wall_046)
scene.collection.objects.link(ob_wall_044)
scene.collection.objects.link(ob_wall_045)
scene.collection.objects.link(ob_wall_043)
scene.collection.objects.link(ob_wall_042)
scene.collection.objects.link(ob_wall_041)
scene.collection.objects.link(ob_wall_040)
scene.collection.objects.link(ob_wall_039)
scene.collection.objects.link(ob_wall_038)
scene.collection.objects.link(ob_wall_037)
scene.collection.objects.link(ob_wall_036)
scene.collection.objects.link(ob_wall_034)
scene.collection.objects.link(ob_wall_035)
scene.collection.objects.link(ob_wall_033)
scene.collection.objects.link(ob_wall_032)
scene.collection.objects.link(ob_wall_031)
scene.collection.objects.link(ob_wall_030)
scene.collection.objects.link(ob_wall_029)
scene.collection.objects.link(ob_wall_028)
scene.collection.objects.link(ob_wall_027)
scene.collection.objects.link(ob_wall_026)
scene.collection.objects.link(ob_wall_025)
scene.collection.objects.link(ob_wall_024)
scene.collection.objects.link(ob_wall_023)
scene.collection.objects.link(ob_wall_021)
scene.collection.objects.link(ob_wall_018)
scene.collection.objects.link(ob_wall_016)
scene.collection.objects.link(ob_wall_019)
scene.collection.objects.link(ob_wall_052)
col_player.objects.link(ob_bakugekisnipebossenemy)
col_player.objects.link(ob_normalenemy1)
col_player.objects.link(ob_normalenemy2)
col_player.objects.link(ob_normalenemy3)
col_player.objects.link(ob_normalenemy4)
col_player.objects.link(ob_normalenemy1_001)
col_player.objects.link(ob_normalenemy1_002)
col_player.objects.link(ob_normalenemy1_003)
col_player.objects.link(ob_normalenemy1_004)
col_player.objects.link(ob_normalenemy1_005)
col_player.objects.link(ob_normalenemy1_006)
col_player.objects.link(ob_normalenemy1_007)
col_player.objects.link(ob_normalenemy1_008)
col_player.objects.link(ob_normalenemy2_001)
col_player.objects.link(ob_normalenemy2_002)
col_player.objects.link(ob_normalenemy2_003)
col_player.objects.link(ob_normalenemy2_004)
col_player.objects.link(ob_normalenemy2_005)
col_player.objects.link(ob_normalenemy2_006)
col_player.objects.link(ob_normalenemy2_007)
col_player.objects.link(ob_normalenemy2_008)
col_player.objects.link(ob_normalenemy3_001)
col_player.objects.link(ob_normalenemy3_002)
col_player.objects.link(ob_normalenemy3_003)
col_player.objects.link(ob_normalenemy3_004)
col_player.objects.link(ob_normalenemy3_005)
col_player.objects.link(ob_normalenemy3_006)
col_player.objects.link(ob_normalenemy3_007)
col_player.objects.link(ob_normalenemy3_008)
col_player.objects.link(ob_normalenemy4_001)
col_player.objects.link(ob_normalenemy4_002)
col_player.objects.link(ob_normalenemy4_003)
col_player.objects.link(ob_normalenemy4_004)
col_player.objects.link(ob_normalenemy4_005)
col_player.objects.link(ob_normalenemy4_006)
col_player.objects.link(ob_normalenemy4_007)
col_player.objects.link(ob_normalenemy4_008)

# ---- scene / render settings (as saved in the file)
scene.frame_start = 1; scene.frame_end = 250; scene.frame_set(1)
scene.render.engine = 'BLENDER_EEVEE_NEXT'
scene.cycles.sampling_pattern = 'TABULATED_SOBOL'
scene.eevee.ray_tracing_options.trace_max_roughness = 0.0
bpy.context.view_layer.update()

# ---- added for rendering (the .blend has no active camera): camera
cam_auto = bpy.data.cameras.new('AutoCamera')
cam_auto.lens = 50.0
cam_auto.sensor_width = 36.0
cam_auto.clip_end = 45559.8
ob_auto_camera = bpy.data.objects.new('AutoCamera', cam_auto)
scene.collection.objects.link(ob_auto_camera)
ob_auto_camera.location = (2606.42, -3115.21, 2080.31)
ob_auto_camera.rotation_euler = (1.09748, -7.21219e-08, 0.694738)
scene.camera = ob_auto_camera
bpy.context.view_layer.update()

